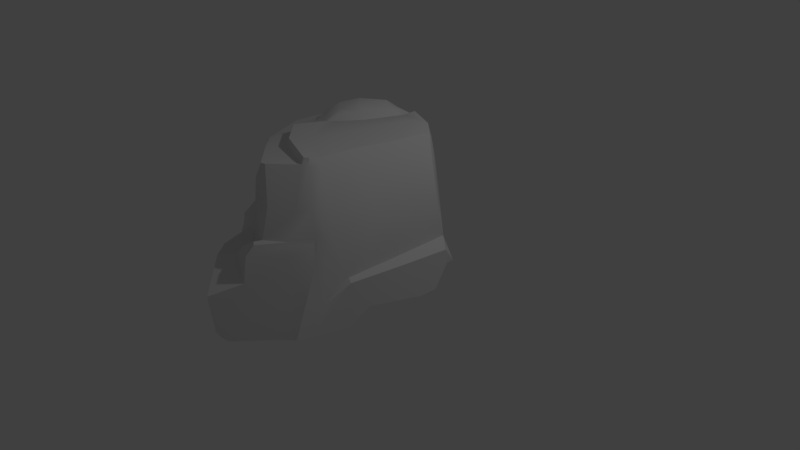 # Source: rock1.blend  (saved by Blender 2.79.0; exported with 4.5.12 LTS)
import bpy
from mathutils import Matrix  # noqa: F401  (used for matrix-valued properties, if any)

bpy.ops.wm.read_factory_settings(use_empty=True)
scene = bpy.context.scene
scene.name = 'Scene'

# ---- collections
col_collection_1 = bpy.data.collections.new('Collection 1'); scene.collection.children.link(col_collection_1)

# ---- materials (node trees are filled in below, after node groups)
mat_rocks = bpy.data.materials.new('Rocks')
mat_rocks.alpha_threshold = 0.0
mat_rocks.use_transparent_shadow = False
mat_rocks.roughness = 0.5

# ---- material node trees

# ---- world
world_world = bpy.data.worlds.new('World'); scene.world = world_world
world_world.color = (0.05088, 0.05088, 0.05088)
world_world.use_sun_shadow = False
world_world.sun_shadow_jitter_overblur = 0.0
world_world.cycles.sampling_method = 'MANUAL'

# ---- cameras
cam_camera = bpy.data.cameras.new('Camera')
cam_camera.clip_end = 100.0
cam_camera.lens = 35.0
cam_camera.sensor_width = 32.0
cam_camera.sensor_height = 18.0
cam_camera.ortho_scale = 7.314
cam_camera.dof.focus_distance = 0.0
cam_camera.dof.aperture_fstop = 128.0

# ---- lights
light_lamp = bpy.data.lights.new('Lamp', 'POINT')
light_lamp.transmission_factor = 0.0
light_lamp.cutoff_distance = 30.0
light_lamp.energy = 100.0
light_lamp.shadow_buffer_clip_start = 1.001
light_lamp.shadow_soft_size = 0.1
light_lamp.shadow_maximum_resolution = 0.006
light_lamp.use_absolute_resolution = True

# ---- meshes
me_rock_medium_3 = bpy.data.meshes.new('Rock_Medium_3')
me_rock_medium_3.from_pydata([(0.2064, 1.071, -0.7413), (0.06773, 1.081, -0.7182), (0.1095, 1.64, -0.5766), (0.2669, 1.44, -0.6505), (-0.2495, 1.374, -0.6314), (-0.2608, 1.589, -0.596), (-0.01232, 1.85, -0.5212), (0.09314, 1.718, -0.5592), (-0.5666, 1.313, -0.4925), (-0.535, 1.465, -0.478), (-0.6244, 1.863, -0.1102), (-0.06667, 1.959, -0.3848), (-0.3537, 1.959, -0.1986), (-0.07361, 2.001, 0.03514), (0.1599, 1.969, -0.2257), (-0.5329, 1.859, 0.1726), (-0.1992, 1.959, 0.2517), (-0.5426, 1.749, 0.3404), (-0.1952, 1.831, 0.5114), (0.2157, 1.944, -0.2417), (0.02207, 1.951, 0.07954), (0.09532, 1.848, 0.1363), (0.3479, 1.899, -0.2725), (-0.09447, 1.944, 0.2432), (-0.08586, 1.861, 0.3935), (-0.7291, 1.729, -0.04903), (-0.7156, 1.412, -0.26), (-0.2139, 0.4202, -0.8589), (-0.5883, 0.4029, -0.5187), (0.01746, 0.428, -0.8905), (0.1087, 0.4889, -0.8757), (-0.7686, 1.418, -0.177), (-1.157, 1.355, 0.328), (-1.023, 1.618, 0.2766), (-0.8483, 1.68, 0.07368), (-0.5548, 1.719, 0.7474), (-0.3737, 1.779, 0.8253), (-0.564, 1.701, 1.037), (-0.4555, 1.742, 1.102), (0.09382, 1.846, 1.263), (0.1302, 1.945, 1.244), (-0.3312, 1.88, 0.8311), (-0.14, 1.799, 1.374), (-0.1613, 1.889, 0.5362), (0.7399, 1.902, 1.54), (0.7314, 1.966, 1.504), (0.3507, 1.87, 1.776), (0.4411, 1.889, 1.786), (0.776, 1.963, 1.466), (0.8185, 1.946, 1.33), (0.306, 1.947, 1.098), (0.802, 1.898, 1.499), (0.877, 1.467, 1.742), (0.9852, 1.49, 1.624), (0.6245, 1.494, 1.919), (-0.04538, 1.894, 0.4308), (0.161, 1.899, 0.17), (0.407, 1.93, -0.222), (0.4236, 1.941, 0.6499), (0.501, 1.941, 0.2419), (0.6309, 1.949, -0.07566), (0.8744, 1.953, 0.9112), (0.975, 1.936, 0.4155), (1.024, 1.939, 0.07807), (1.049, 1.916, -0.007615), (0.8265, 1.943, -0.2029), (0.4757, 1.966, -0.3343), (0.4193, 1.905, -0.3544), (0.2795, 1.883, -0.4178), (0.27, 1.74, -0.4928), (0.2896, 1.664, -0.5208), (0.5286, 1.478, -0.5232), (0.8196, 1.763, -0.2696), (0.4825, 1.771, -0.4038), (0.4359, 1.767, -0.4224), (0.4505, 1.686, -0.4527), (0.5004, 1.694, -0.4273), (0.7838, 1.513, -0.3622), (0.6188, 1.488, -0.4586), (0.5166, 0.9957, -0.5735), (0.614, 0.494, -0.4855), (0.6084, 0.9644, -0.3526), (0.71, 0.4043, -0.2075), (1.023, 1.034, -0.2207), (1.254, 0.557, -0.06872), (1.374, 1.196, 0.1759), (1.39, 0.8185, 0.09185), (1.158, 1.684, 0.05841), (-0.5855, 0.101, -0.53), (-0.827, 0.06605, -0.66), (-0.867, 0.1665, -0.6717), (-0.8544, 0.969, -0.6616), (-0.6584, 1.282, -0.525), (-0.803, 1.341, -0.4703), (-1.035, 1.174, -0.5279), (-1.463, 1.051, -0.3108), (-1.425, -0.1334, -0.2884), (-1.365, 0.08083, -0.3956), (-0.8279, -0.06647, -0.6102), (-0.8708, -0.1483, -0.5603), (-0.9503, -0.1652, -0.5099), (-1.673, 0.3777, 0.03112), (-1.667, 0.5444, 0.0128), (-1.767, 0.3152, 0.1778), (-1.653, -0.1895, 0.07046), (-1.783, 0.1091, 0.2117), (-1.642, -0.2265, 0.1936), (-1.67, -0.199, 0.3422), (-1.8, 0.06133, 0.4726), (-1.824, 0.154, 0.3362), (-1.806, 0.313, 0.318), (-1.766, 0.3231, 0.5063), (-1.699, 0.1345, 0.7475), (-1.717, 0.2208, 0.7303), (-1.473, 0.2934, 0.8845), (-1.463, 0.4035, 0.7534), (-1.396, 0.4211, 0.5944), (-1.657, 0.3934, 0.3646), (-1.639, 0.5675, 0.3589), (-1.604, 1.151, 0.3328), (-1.639, 1.083, -0.0464), (-1.594, 1.274, 0.2185), (-0.8679, 1.393, -0.3075), (-1.51, 1.317, 0.2215), (-1.304, 1.077, 0.5408), (-1.368, 0.5711, 0.5848), (-1.263, 1.104, 0.6474), (-1.132, 1.162, 0.7732), (-0.4151, 1.302, 1.354), (-0.1558, 1.4, 1.528), (0.2832, 1.706, 1.803), (0.5144, 1.108, 1.987), (0.6341, 1.156, 2.015), (0.8491, 1.154, 1.855), (1.04, 1.196, 1.621), (1.032, 1.433, 1.573), (0.8516, 1.872, 1.379), (0.9396, 1.838, 0.9432), (1.069, 1.761, 0.3813), (1.225, 1.229, 0.979), (1.131, 1.252, 1.495), (1.119, 1.11, 1.565), (1.557, 0.7466, 0.2221), (1.596, 0.6022, 0.1403), (1.4, 0.5844, 0.03968), (1.281, 0.6362, 1.153), (1.202, 0.6773, 1.118), (1.181, 0.6618, 1.323), (1.232, 0.6208, 1.337), (1.396, 0.6773, 0.7522), (1.278, 0.7315, 0.6752), (1.106, 0.4562, 1.636), (1.138, 0.4326, 1.59), (1.099, 0.9304, 1.692), (0.8635, 1.12, 1.878), (1.057, 1.133, 1.671), (1.083, 0.0552, 1.765), (1.208, 0.05698, 1.354), (1.289, 0.2674, 1.123), (1.499, 0.2543, 0.5491), (1.543, 0.2829, 0.3598), (1.569, 0.5784, 0.2043), (-1.216, 0.362, 1.066), (-1.033, 0.4165, 1.201), (-0.7939, 0.5633, 1.262), (-1.135, 0.4699, 0.9862), (-1.355, 0.4987, 0.7254), (-1.332, 0.6084, 0.629), (-1.052, 0.5248, 0.9294), (-0.7637, 0.6117, 1.208), (-1.35, 0.4241, 0.8323), (-1.308, 0.4977, 0.7529), (-1.384, 0.3165, 0.9464), (-1.277, 0.5653, 0.6846), (-1.511, 0.01761, 0.8885), (-1.362, 0.1168, 0.9578), (-1.213, 0.2044, 1.086), (-1.051, 0.3013, 1.225), (-0.7604, 0.5346, 1.303), (-0.9988, 0.5632, 0.8813), (-0.6893, 0.6839, 1.129), (-0.6381, 0.6218, 1.346), (-0.4073, 0.6979, 1.355), (-0.2818, 1.029, 1.479), (-0.9759, 0.2713, 1.452), (-0.7909, 0.3947, 1.578), (-0.7877, 0.3268, 1.6), (0.06944, 0.3998, 2.365), (-0.2596, 0.7494, 1.938), (-0.09718, 0.7233, 1.642), (-0.3226, 0.6844, 1.485), (-0.276, 0.9514, 1.488), (-0.08355, 1.131, 1.601), (-0.1616, 0.9974, 1.559), (0.22, 0.8521, 1.823), (-0.04452, 0.814, 2.124), (0.1404, 0.8262, 1.947), (0.0726, 0.85, 2.234), (0.2294, 0.8709, 2.106), (0.3238, 0.9883, 2.073), (0.5789, 1.146, 2.092), (0.4078, 0.9159, 2.189), (0.5984, 1.025, 2.211), (0.6208, 1.127, 2.116), (-1.364, 0.05164, 1.101), (-1.518, -0.2942, 0.4624), (-1.211, -0.3015, 0.9756), (-1.491, -0.3012, 0.3639), (-1.077, -0.2992, 0.1184), (-0.8582, -0.244, -0.2381), (-0.845, -0.2232, -0.4053), (-1.268, -0.1954, 1.031), (-1.182, -0.05228, 1.263), (-1.058, -0.03095, 1.385), (-0.9055, 0.03992, 1.484), (0.3761, 0.593, 2.586), (-0.01254, 0.06925, 2.254), (0.1352, 0.1089, 2.353), (0.1331, 0.1803, 2.388), (0.4441, 0.1771, 2.565), (0.6216, 0.7308, 2.275), (0.8861, 1.013, 1.889), (0.9892, 0.77, 1.88), (1.078, 0.527, 1.822), (0.4711, 0.1109, 2.522), (0.5512, 0.07049, 2.479), (0.938, 0.08064, 2.045), (1.03, 0.06644, 1.942), (-0.15, 0.27, -0.6956), (-0.1511, 0.332, -0.7763), (-0.419, 0.2663, -0.7002), (0.8656, 0.03956, 1.047), (1.054, 0.06267, 0.6059), (1.308, 0.1913, 0.7367), (0.665, -0.1031, 0.4738), (0.8369, -0.07532, 0.2778), (1.141, 0.06088, 0.365), (1.258, 0.1296, 0.2412), (1.451, 0.2312, 0.2657), (1.317, 0.1562, 0.4557), (1.103, 0.4564, 0.02981), (1.022, 0.315, 0.2338), (0.5486, -0.0237, 1.114), (0.6997, 0.0533, 0.1811), (0.5093, 0.01775, 0.4062), (0.4302, 0.05308, 1.083), (0.5415, 0.02971, 1.549), (0.09217, 0.02725, 1.368), (-0.1955, -0.1047, 1.35), (-0.006087, 0.005634, 1.228), (-0.7051, -0.2411, 1.351), (-0.7352, -0.3132, 1.276), (-0.3546, -0.2193, 1.257), (-0.9276, -0.03868, 1.44), (-0.3432, -0.2174, 0.9934), (-0.129, -0.07926, 1.108), (-0.6182, -0.2881, 0.6935), (-1.005, -0.3156, 1.159), (-0.4374, -0.02872, 0.6294), (-0.7206, -0.06324, 0.2844), (-0.5666, -0.01668, -0.03519), (-0.199, 0.04166, 0.2355), (0.3221, 0.1864, -0.1228)], [], [(0, 1, 2, 3), (1, 4, 5, 2), (2, 5, 6, 7), (4, 8, 9, 5), (9, 10, 6, 5), (11, 12, 13, 14), (10, 12, 11, 6), (10, 15, 16, 12), (12, 16, 13), (15, 17, 18, 16), (19, 20, 21, 22), (20, 13, 16, 23), (18, 24, 23, 16), (17, 15, 10, 25), (25, 10, 9, 26), (27, 28, 8, 4), (29, 27, 4, 1), (30, 29, 1, 0), (26, 9, 8), (31, 32, 33, 34), (34, 35, 17, 25), (36, 35, 37, 38), (18, 17, 35, 36), (33, 37, 35, 34), (26, 31, 34, 25), (36, 39, 40, 41), (39, 36, 38, 42), (18, 36, 41, 43), (40, 39, 44, 45), (42, 46, 44, 39), (46, 47, 44), (48, 49, 50, 45), (45, 44, 51, 48), (51, 44, 52, 53), (52, 44, 47, 54), (50, 40, 45), (41, 40, 50, 43), (24, 18, 43, 55), (55, 56, 21, 24), (56, 57, 22, 21), (21, 20, 23, 24), (14, 13, 20, 19), (50, 58, 55, 43), (58, 59, 56, 55), (59, 60, 57, 56), (58, 50, 49, 61), (58, 61, 62, 59), (62, 63, 60, 59), (63, 64, 65, 60), (65, 66, 57, 60), (66, 67, 22, 57), (67, 68, 19, 22), (14, 19, 68), (14, 68, 6, 11), (68, 69, 7, 6), (2, 7, 69, 70), (70, 71, 3, 2), (65, 72, 73, 66), (67, 66, 73, 74), (68, 67, 74, 69), (70, 69, 74, 75), (75, 74, 73, 76), (76, 73, 72, 77), (77, 78, 76), (78, 71, 75, 76), (71, 70, 75), (71, 79, 0, 3), (30, 0, 79, 80), (79, 71, 78, 81), (81, 82, 80, 79), (81, 78, 77, 83), (82, 81, 83, 84), (83, 85, 86, 84), (64, 87, 72, 65), (87, 85, 83, 77), (87, 77, 72), (88, 89, 90, 28), (90, 91, 92, 28), (28, 92, 8), (8, 92, 93, 26), (93, 92, 91, 94), (94, 91, 90, 95), (90, 89, 96, 97), (98, 99, 100), (97, 95, 90), (97, 101, 102), (101, 97, 96, 103), (96, 104, 105, 103), (104, 106, 107, 105), (107, 108, 109, 105), (109, 110, 103, 105), (110, 109, 108, 111), (111, 101, 103, 110), (108, 112, 113, 111), (111, 113, 114, 115), (111, 115, 116, 117), (117, 101, 111), (118, 119, 120, 102), (119, 121, 120), (121, 122, 95, 120), (122, 93, 94, 95), (121, 123, 122), (93, 122, 31, 26), (119, 124, 123, 121), (122, 123, 32, 31), (124, 32, 123), (125, 124, 119, 118), (124, 126, 33, 32), (126, 127, 37, 33), (127, 128, 38, 37), (128, 129, 42, 38), (129, 130, 46, 42), (130, 54, 47, 46), (130, 131, 132, 54), (132, 133, 52, 54), (133, 134, 53, 52), (135, 136, 51, 53), (136, 49, 48, 51), (61, 49, 136, 137), (137, 138, 62, 61), (62, 138, 87, 63), (87, 64, 63), (85, 138, 137, 139), (87, 138, 85), (140, 137, 136, 135), (134, 141, 135, 53), (141, 140, 135), (86, 142, 143, 144), (84, 86, 144), (145, 146, 147, 148), (149, 150, 146, 145), (139, 137, 140), (147, 146, 140, 141), (142, 86, 150, 149), (146, 150, 139, 140), (85, 139, 150, 86), (148, 147, 151, 152), (151, 147, 141, 153), (134, 133, 154, 155), (153, 141, 134, 155), (151, 156, 152), (156, 157, 148, 152), (157, 158, 145, 148), (158, 159, 149, 145), (159, 160, 142, 149), (160, 161, 142), (162, 163, 164, 165), (115, 166, 116), (167, 126, 124, 125), (166, 167, 125, 116), (116, 125, 118, 117), (117, 118, 102, 101), (95, 97, 102, 120), (168, 165, 164, 169), (166, 115, 170, 171), (114, 172, 170, 115), (171, 173, 167, 166), (173, 127, 126, 167), (112, 174, 114, 113), (174, 175, 172, 114), (176, 177, 163, 162), (177, 178, 164, 163), (168, 179, 173, 171), (169, 180, 179, 168), (175, 176, 162, 172), (171, 170, 165, 168), (172, 162, 165, 170), (180, 128, 127, 179), (179, 127, 173), (169, 181, 182, 180), (181, 169, 164, 178), (182, 183, 128, 180), (177, 184, 185, 178), (185, 186, 187, 188), (188, 189, 190), (190, 191, 183, 182), (181, 188, 190, 182), (183, 192, 129, 128), (192, 131, 130, 129), (189, 193, 191, 190), (193, 192, 183, 191), (189, 194, 192, 193), (188, 195, 196, 189), (196, 195, 197, 198), (196, 199, 131, 194), (199, 200, 132, 131), (198, 201, 199, 196), (194, 189, 196), (192, 194, 131), (201, 202, 200, 199), (202, 203, 200), (174, 204, 176, 175), (204, 184, 177, 176), (174, 112, 108, 107), (174, 107, 205, 206), (106, 207, 205, 107), (207, 104, 96, 208), (209, 100, 99, 210), (98, 89, 88), (210, 99, 98, 88), (206, 211, 174), (211, 212, 204, 174), (212, 213, 184, 204), (213, 214, 184), (197, 195, 187, 215), (178, 185, 188, 181), (188, 187, 195), (185, 184, 214, 186), (214, 216, 187, 186), (216, 217, 218, 187), (218, 219, 215, 187), (215, 220, 198, 197), (201, 220, 202), (220, 201, 198), (203, 154, 133), (200, 203, 133, 132), (202, 221, 154, 203), (221, 153, 155, 154), (220, 222, 221, 202), (222, 223, 153, 221), (219, 224, 225, 220), (225, 226, 222, 220), (226, 227, 223, 222), (151, 153, 223), (223, 227, 156, 151), (82, 228, 30, 80), (30, 228, 229, 29), (229, 230, 27, 29), (228, 88, 230, 229), (158, 231, 232, 233), (234, 235, 236, 232), (236, 237, 238, 239), (161, 240, 144, 143), (142, 161, 143), (240, 161, 238, 237), (236, 241, 240, 237), (239, 238, 160, 159), (233, 159, 158), (233, 239, 159), (238, 161, 160), (232, 231, 242, 234), (232, 236, 239, 233), (240, 82, 84, 144), (241, 243, 82, 240), (243, 241, 236, 235), (243, 235, 234, 244), (244, 234, 242, 245), (157, 242, 231, 158), (156, 246, 242, 157), (246, 247, 245, 242), (226, 246, 156, 227), (225, 216, 246, 226), (225, 224, 217, 216), (247, 246, 216, 214), (217, 224, 219, 218), (220, 215, 219), (247, 214, 248, 249), (249, 244, 245, 247), (248, 250, 251, 252), (250, 248, 214, 253), (252, 254, 255, 249), (248, 252, 249), (254, 252, 251, 256), (256, 206, 205, 208), (205, 207, 208), (106, 104, 207), (206, 257, 213, 212), (206, 212, 211), (253, 213, 257, 250), (213, 253, 214), (250, 257, 251), (251, 257, 206, 256), (255, 254, 256, 258), (258, 256, 208, 259), (259, 208, 209, 260), (208, 96, 100, 209), (89, 98, 100, 96), (88, 260, 209, 210), (260, 261, 258, 259), (261, 244, 255, 258), (249, 255, 244), (228, 262, 260, 88), (260, 262, 261), (262, 243, 244, 261), (228, 82, 243, 262), (88, 28, 230), (230, 28, 27)])
me_rock_medium_3.polygons.foreach_set('use_smooth', [True] * 287)
_k = set([(0, 3), (0, 30), (4, 27), (5, 6), (6, 11), (6, 68), (8, 26), (8, 28), (8, 92), (10, 12), (10, 15), (10, 25), (11, 12), (16, 18), (17, 25), (18, 24), (18, 36), (19, 22), (21, 22), (21, 24), (22, 67), (25, 34), (26, 31), (27, 29), (27, 230), (28, 88), (29, 30), (29, 229), (30, 80), (31, 32), (32, 33), (32, 123), (32, 124), (33, 34), (33, 37), (36, 39), (36, 41), (37, 38), (38, 42), (39, 44), (40, 41), (40, 45), (41, 43), (42, 46), (43, 55), (44, 45), (44, 47), (45, 48), (46, 47), (46, 130), (47, 54), (48, 49), (48, 51), (49, 61), (54, 132), (57, 66), (61, 62), (62, 63), (63, 64), (64, 65), (64, 87), (65, 66), (66, 67), (67, 68), (71, 78), (71, 79), (77, 78), (78, 81), (79, 80), (80, 82), (81, 82), (82, 84), (83, 84), (84, 144), (85, 86), (85, 87), (86, 142), (86, 150), (88, 98), (88, 230), (88, 260), (89, 90), (89, 98), (90, 91), (91, 92), (91, 94), (92, 93), (93, 94), (94, 95), (95, 120), (96, 97), (96, 100), (96, 104), (98, 99), (99, 100), (99, 210), (101, 102), (101, 103), (101, 117), (102, 120), (103, 110), (104, 105), (104, 106), (106, 107), (107, 108), (107, 205), (108, 109), (108, 112), (109, 110), (110, 111), (111, 113), (112, 113), (112, 174), (113, 114), (114, 172), (115, 116), (115, 166), (116, 117), (116, 125), (116, 166), (117, 118), (118, 119), (119, 121), (119, 124), (120, 121), (121, 123), (131, 132), (131, 194), (132, 133), (132, 200), (133, 203), (142, 143), (142, 149), (143, 144), (143, 161), (145, 148), (145, 149), (146, 147), (146, 150), (147, 148), (147, 151), (148, 152), (153, 223), (156, 157), (156, 227), (157, 158), (158, 159), (159, 160), (160, 161), (160, 238), (161, 240), (162, 163), (162, 172), (163, 164), (166, 167), (167, 173), (173, 179), (174, 175), (174, 204), (175, 176), (176, 177), (177, 178), (179, 180), (180, 182), (181, 188), (182, 190), (184, 185), (184, 204), (185, 188), (188, 195), (189, 190), (189, 194), (195, 197), (196, 198), (196, 199), (197, 198), (197, 215), (198, 201), (198, 220), (199, 200), (200, 203), (201, 202), (202, 203), (202, 220), (205, 206), (205, 207), (206, 257), (208, 209), (208, 256), (208, 259), (209, 210), (214, 216), (214, 247), (215, 219), (215, 220), (216, 217), (216, 225), (219, 224), (223, 227), (224, 225), (225, 226), (226, 227), (234, 235), (234, 242), (235, 236), (235, 243), (236, 237), (236, 241), (237, 238), (237, 240), (240, 241), (241, 243), (244, 245), (244, 255), (247, 249), (248, 249), (248, 252), (250, 251), (251, 252), (251, 257), (254, 255), (254, 256), (255, 258), (258, 259)])
me_rock_medium_3.attributes.new('sharp_edge', 'BOOLEAN', 'EDGE').data.foreach_set('value', [ (min(e.vertices), max(e.vertices)) in _k for e in me_rock_medium_3.edges])
_uv = me_rock_medium_3.uv_layers.new(name='UVMap')
_uv.uv.foreach_set('vector', [0.05045, 4.501, -0.0551, 4.583, -0.352, 4.192, -0.135, 4.223, -0.0551, 4.583, -0.4561, 4.581, -0.5683, 4.443, -0.352, 4.192, -0.352, 4.192, -0.5683, 4.443, -0.5411, 4.142, -0.4059, 4.155, -0.4561, 4.581, -0.719, 4.773, -0.7674, 4.638, -0.5683, 4.443, -0.7674, 4.638, -1.119, 4.31, -0.5411, 4.142, -0.5683, 4.443, -0.6666, 4.069, -0.9319, 4.149, -0.932, 3.853, -0.6375, 3.853, -1.119, 4.31, -0.9319, 4.149, -0.6666, 4.069, -0.5411, 4.142, -1.119, 4.31, -1.268, 4.106, -1.142, 3.821, -0.9319, 4.149, -0.9319, 4.149, -1.142, 3.821, -0.932, 3.853, -1.268, 4.106, -1.426, 4.042, -1.339, 3.675, -1.142, 3.821, -0.5922, 3.826, -0.9081, 3.764, -0.9017, 3.653, -0.4876, 3.759, -0.9081, 3.764, -0.932, 3.853, -1.142, 3.821, -1.081, 3.755, -1.339, 3.675, -1.187, 3.646, -1.081, 3.755, -1.142, 3.821, -1.426, 4.042, -1.268, 4.106, -1.119, 4.31, -1.23, 4.405, -1.23, 4.405, -1.119, 4.31, -0.7674, 4.638, -1.047, 4.714, 0.1428, 5.211, -0.2671, 5.476, -0.719, 4.773, -0.4561, 4.581, 0.3133, 5.058, 0.1428, 5.211, -0.4561, 4.581, -0.0551, 4.583, 0.3413, 4.955, 0.3133, 5.058, -0.0551, 4.583, 0.05045, 4.501, -1.047, 4.714, -0.7674, 4.638, -0.719, 4.773, -1.151, 4.702, -1.76, 4.701, -1.629, 4.461, -1.383, 4.432, -1.383, 4.432, -1.731, 3.824, -1.426, 4.042, -1.23, 4.405, -1.683, 3.632, -1.731, 3.824, -1.953, 3.667, -1.932, 3.543, -1.339, 3.675, -1.426, 4.042, -1.731, 3.824, -1.683, 3.632, -1.629, 4.461, -1.953, 3.667, -1.731, 3.824, -1.383, 4.432, -1.047, 4.714, -1.151, 4.702, -1.383, 4.432, -1.23, 4.405, -1.683, 3.632, -1.732, 3.031, -1.633, 3.011, -1.613, 3.555, -1.732, 3.031, -1.683, 3.632, -1.932, 3.543, -1.946, 3.148, -1.339, 3.675, -1.683, 3.632, -1.613, 3.555, -1.325, 3.609, -1.633, 3.011, -1.732, 3.031, -1.559, 2.408, -1.498, 2.438, -1.946, 3.148, -1.953, 2.564, -1.559, 2.408, -1.732, 3.031, -1.953, 2.564, -1.91, 2.491, -1.559, 2.408, -1.443, 2.427, -1.314, 2.469, -1.43, 2.963, -1.498, 2.438, -6.226, -0.4352, -6.158, -0.439, -6.162, -0.3745, -6.231, -0.3829, -6.162, -0.3745, -6.158, -0.439, -5.707, -0.4029, -5.761, -0.2711, -5.707, -0.4029, -6.158, -0.439, -6.103, -0.7596, -5.693, -0.6706, -1.43, 2.963, -1.633, 3.011, -1.498, 2.438, -1.613, 3.555, -1.633, 3.011, -1.43, 2.963, -1.325, 3.609, -1.187, 3.646, -1.339, 3.675, -1.325, 3.609, -1.186, 3.588, -1.186, 3.588, -0.8822, 3.583, -0.9017, 3.653, -1.187, 3.646, -0.8822, 3.583, -0.4851, 3.687, -0.4876, 3.759, -0.9017, 3.653, -0.9017, 3.653, -0.9081, 3.764, -1.081, 3.755, -1.187, 3.646, -0.6375, 3.853, -0.932, 3.853, -0.9081, 3.764, -0.5922, 3.826, -1.43, 2.963, -1.048, 3.136, -1.186, 3.588, -1.325, 3.609, -1.048, 3.136, -0.7191, 3.324, -0.8822, 3.583, -1.186, 3.588, -0.7191, 3.324, -0.4377, 3.458, -0.4851, 3.687, -0.8822, 3.583, -1.048, 3.136, -1.43, 2.963, -1.314, 2.469, -0.9547, 2.669, -1.048, 3.136, -0.9547, 2.669, -0.5228, 2.926, -0.7191, 3.324, -0.5228, 2.926, -0.2399, 3.143, -0.4377, 3.458, -0.7191, 3.324, -0.2399, 3.143, -0.1579, 3.204, -0.233, 3.449, -0.4377, 3.458, -0.233, 3.449, -0.3797, 3.705, -0.4851, 3.687, -0.4377, 3.458, -0.3797, 3.705, -0.3836, 3.771, -0.4876, 3.759, -0.4851, 3.687, -0.3836, 3.771, -0.4303, 3.898, -0.5922, 3.826, -0.4876, 3.759, -0.6375, 3.853, -0.5922, 3.826, -0.4303, 3.898, -0.6375, 3.853, -0.4303, 3.898, -0.5411, 4.142, -0.6666, 4.069, -0.4303, 3.898, -0.3323, 4.005, -0.4059, 4.155, -0.5411, 4.142, -0.352, 4.192, -0.4059, 4.155, -0.3323, 4.005, -0.2705, 4.042, -0.2705, 4.042, -0.01555, 3.983, -0.135, 4.223, -0.352, 4.192, -0.233, 3.449, -0.09124, 3.553, -0.2471, 3.823, -0.3797, 3.705, -0.3836, 3.771, -0.3797, 3.705, -0.2471, 3.823, -0.271, 3.861, -0.4303, 3.898, -0.3836, 3.771, -0.271, 3.861, -0.3323, 4.005, -0.2705, 4.042, -0.3323, 4.005, -0.271, 3.861, -0.204, 3.902, -0.204, 3.902, -0.271, 3.861, -0.2471, 3.823, -0.1838, 3.856, -0.1838, 3.856, -0.2471, 3.823, -0.09124, 3.553, 0.08445, 3.721, 0.08445, 3.721, 0.02492, 3.889, -0.1838, 3.856, 0.02492, 3.889, -0.01555, 3.983, -0.204, 3.902, -0.1838, 3.856, -0.01555, 3.983, -0.2705, 4.042, -0.204, 3.902, -0.01555, 3.983, 0.3028, 4.274, 0.05045, 4.501, -0.135, 4.223, 0.3413, 4.955, 0.05045, 4.501, 0.3028, 4.274, 0.7295, 4.448, 0.3028, 4.274, -0.01555, 3.983, 0.02492, 3.889, 0.4472, 4.101, 0.4472, 4.101, 0.9498, 4.252, 0.7295, 4.448, 0.3028, 4.274, 0.4472, 4.101, 0.02492, 3.889, 0.08445, 3.721, 0.5708, 3.708, 0.9498, 4.252, 0.4472, 4.101, 0.5708, 3.708, 1.072, 3.699, 0.5708, 3.708, 0.6339, 3.193, 0.9379, 3.407, 1.072, 3.699, -0.1579, 3.204, 0.1104, 3.181, -0.09124, 3.553, -0.233, 3.449, 0.1104, 3.181, 0.6339, 3.193, 0.5708, 3.708, 0.08445, 3.721, 0.1104, 3.181, 0.08445, 3.721, -0.09124, 3.553, -0.1421, 5.73, -0.3495, 5.867, -0.4229, 5.805, -0.2671, 5.476, -0.4229, 5.805, -0.7777, 5.192, -0.7746, 4.844, -0.2671, 5.476, -0.2671, 5.476, -0.7746, 4.844, -0.719, 4.773, 6.945, -8.382, 7.035, -8.356, 7.091, -8.218, 6.897, -8.121, -0.927, 4.855, -0.7746, 4.844, -0.7777, 5.192, -1.033, 5.111, -1.033, 5.111, -0.7777, 5.192, -0.4229, 5.805, -1.378, 5.427, -0.4229, 5.805, -0.3495, 5.867, -0.7737, 6.366, -0.8125, 6.144, -0.2899, 5.977, -0.2927, 6.071, -0.3545, 6.132, -0.8125, 6.144, -1.378, 5.427, -0.4229, 5.805, -5.916, -4.267, -5.906, -3.718, -6.049, -3.653, -5.906, -3.718, -5.916, -4.267, -5.676, -4.284, -5.765, -3.645, -5.676, -4.284, -5.414, -3.971, -5.587, -3.708, -5.765, -3.645, -5.414, -3.971, -5.304, -3.886, -5.268, -3.745, -5.587, -3.708, -5.268, -3.745, -5.459, -3.538, -5.575, -3.594, -5.587, -3.708, -5.575, -3.594, -5.689, -3.55, -5.765, -3.645, -5.587, -3.708, -5.689, -3.55, -5.575, -3.594, -5.459, -3.538, -5.636, -3.393, -5.636, -3.393, -5.906, -3.718, -5.765, -3.645, -5.689, -3.55, -5.459, -3.538, -5.388, -3.304, -5.458, -3.284, -5.636, -3.393, -5.636, -3.393, -5.458, -3.284, -5.424, -3.053, -5.581, -3.063, -5.636, -3.393, -5.581, -3.063, -5.716, -3.1, -5.788, -3.423, -5.788, -3.423, -5.906, -3.718, -5.636, -3.393, -5.927, -3.349, -6.391, -3.13, -6.506, -3.45, -6.049, -3.653, -6.391, -3.13, -6.538, -3.148, -6.506, -3.45, 7.269, -7.285, 7.03, -8.065, 7.554, -7.736, 7.517, -7.45, 7.03, -8.065, 7.091, -8.218, 7.34, -8.13, 7.554, -7.736, 7.269, -7.285, 7.196, -7.331, 7.03, -8.065, 7.091, -8.218, 7.03, -8.065, 6.884, -8.031, 6.897, -8.121, -6.391, -3.13, -6.238, -2.824, -6.572, -3.072, -6.538, -3.148, 7.03, -8.065, 7.196, -7.331, 6.884, -7.452, 6.884, -8.031, -6.238, -2.824, -6.578, -2.742, -6.572, -3.072, -5.819, -3.031, -6.238, -2.824, -6.391, -3.13, -5.927, -3.349, -6.238, -2.824, -6.202, -2.724, -6.796, -2.576, -6.578, -2.742, -6.202, -2.724, -6.181, -2.551, -6.417, -1.844, -6.796, -2.576, -6.181, -2.551, -5.942, -1.73, -6.407, -1.724, -6.417, -1.844, -5.942, -1.73, -5.909, -1.438, -6.289, -1.362, -6.407, -1.724, -5.909, -1.438, -5.972, -0.9212, -6.106, -0.8359, -6.289, -1.362, -5.972, -0.9212, -5.693, -0.6706, -6.103, -0.7596, -6.106, -0.8359, -5.972, -0.9212, -5.349, -0.8389, -5.352, -0.6987, -5.693, -0.6706, -5.352, -0.6987, -5.402, -0.4408, -5.707, -0.4029, -5.693, -0.6706, -5.402, -0.4408, -5.518, -0.1716, -5.761, -0.2711, -5.707, -0.4029, -5.732, -0.1989, -6.186, -0.2606, -6.162, -0.3745, -5.761, -0.2711, -6.186, -0.2606, -6.272, -0.2622, -6.231, -0.3829, -6.162, -0.3745, -6.456, 0.07106, -6.272, -0.2622, -6.186, -0.2606, -6.339, 0.109, -6.339, 0.109, -6.501, 0.6076, -6.639, 0.489, -6.456, 0.07106, -6.639, 0.489, -6.501, 0.6076, -6.565, 0.9115, -6.781, 0.763, -6.565, 0.9115, -6.796, 0.8448, -6.781, 0.763, -6.091, 1.06, -6.501, 0.6076, -6.339, 0.109, -5.797, 0.3824, -6.565, 0.9115, -6.501, 0.6076, -6.091, 1.06, -5.609, -0.05123, -6.339, 0.109, -6.186, -0.2606, -5.732, -0.1989, -5.518, -0.1716, -5.467, -0.06569, -5.732, -0.1989, -5.761, -0.2711, -5.467, -0.06569, -5.609, -0.05123, -5.732, -0.1989, 0.9379, 3.407, 1.086, 3.27, 1.217, 3.355, 1.123, 3.534, 1.072, 3.699, 0.9379, 3.407, 1.123, 3.534, -5.211, 0.4991, -5.292, 0.4747, -5.194, 0.3122, -5.14, 0.3426, -5.378, 0.8433, -5.513, 0.8223, -5.292, 0.4747, -5.211, 0.4991, -5.797, 0.3824, -6.339, 0.109, -5.609, -0.05123, -5.194, 0.3122, -5.292, 0.4747, -5.609, -0.05123, -5.467, -0.06569, -5.613, 1.294, -5.816, 1.275, -5.513, 0.8223, -5.378, 0.8433, -5.292, 0.4747, -5.513, 0.8223, -5.797, 0.3824, -5.609, -0.05123, -6.091, 1.06, -5.797, 0.3824, -5.513, 0.8223, -5.816, 1.275, -5.14, 0.3426, -5.194, 0.3122, -4.907, 0.1074, -4.903, 0.1632, -4.907, 0.1074, -5.194, 0.3122, -5.467, -0.06569, -5.276, -0.1087, -5.518, -0.1716, -5.402, -0.4408, -5.362, -0.4328, -5.446, -0.178, -5.276, -0.1087, -5.467, -0.06569, -5.518, -0.1716, -5.446, -0.178, -4.907, 0.1074, -4.528, 0.1364, -4.903, 0.1632, -4.528, 0.1364, -4.659, 0.4945, -5.14, 0.3426, -4.903, 0.1632, -4.659, 0.4945, -4.91, 0.641, -5.211, 0.4991, -5.14, 0.3426, -4.91, 0.641, -5.09, 1.168, -5.378, 0.8433, -5.211, 0.4991, -5.09, 1.168, -5.177, 1.323, -5.613, 1.294, -5.378, 0.8433, -5.177, 1.323, -5.477, 1.364, -5.613, 1.294, -5.365, -2.779, -5.319, -2.579, -5.385, -2.328, -5.489, -2.715, -5.581, -3.063, -5.676, -2.973, -5.716, -3.1, -5.821, -2.968, -6.202, -2.724, -6.238, -2.824, -5.819, -3.031, -5.676, -2.973, -5.821, -2.968, -5.819, -3.031, -5.716, -3.1, -5.716, -3.1, -5.819, -3.031, -5.927, -3.349, -5.788, -3.423, -5.788, -3.423, -5.927, -3.349, -6.049, -3.653, -5.906, -3.718, -6.63, -3.708, -5.916, -4.267, -6.049, -3.653, -6.506, -3.45, -5.571, -2.657, -5.489, -2.715, -5.385, -2.328, -5.455, -2.307, -5.676, -2.973, -5.581, -3.063, -5.555, -2.946, -5.662, -2.926, -5.424, -3.053, -5.408, -2.96, -5.555, -2.946, -5.581, -3.063, -5.662, -2.926, -5.755, -2.912, -5.821, -2.968, -5.676, -2.973, -5.755, -2.912, -6.181, -2.551, -6.202, -2.724, -5.821, -2.968, -5.388, -3.304, -5.196, -3.19, -5.424, -3.053, -5.458, -3.284, -5.196, -3.19, -5.236, -3.019, -5.408, -2.96, -5.424, -3.053, -5.233, -2.831, -5.219, -2.623, -5.319, -2.579, -5.365, -2.779, -5.219, -2.623, -5.34, -2.295, -5.385, -2.328, -5.319, -2.579, -5.571, -2.657, -5.633, -2.623, -5.755, -2.912, -5.662, -2.926, -5.455, -2.307, -5.568, -2.257, -5.633, -2.623, -5.571, -2.657, -5.236, -3.019, -5.233, -2.831, -5.365, -2.779, -5.408, -2.96, -5.662, -2.926, -5.555, -2.946, -5.489, -2.715, -5.571, -2.657, -5.408, -2.96, -5.365, -2.779, -5.489, -2.715, -5.555, -2.946, -5.568, -2.257, -5.942, -1.73, -6.181, -2.551, -5.633, -2.623, -5.633, -2.623, -6.181, -2.551, -5.755, -2.912, -5.455, -2.307, -5.372, -2.156, -5.447, -1.947, -5.568, -2.257, -5.372, -2.156, -5.455, -2.307, -5.385, -2.328, -5.34, -2.295, -5.447, -1.947, -5.654, -1.678, -5.942, -1.73, -5.568, -2.257, -5.219, -2.623, -5.053, -2.485, -5.058, -2.262, -5.34, -2.295, 4.999, -3.578, 4.937, -3.595, 5.025, -4.63, 5.342, -4.145, -5.025, -1.614, -5.32, -1.583, -5.377, -1.827, -5.377, -1.827, -5.586, -1.698, -5.654, -1.678, -5.447, -1.947, -5.372, -2.156, -5.025, -1.614, -5.377, -1.827, -5.447, -1.947, -5.654, -1.678, -5.654, -1.445, -5.909, -1.438, -5.942, -1.73, -5.654, -1.445, -5.349, -0.8389, -5.972, -0.9212, -5.909, -1.438, -5.32, -1.583, -5.577, -1.568, -5.586, -1.698, -5.377, -1.827, -5.577, -1.568, -5.654, -1.445, -5.654, -1.678, -5.586, -1.698, -5.32, -1.583, -5.289, -1.239, -5.654, -1.445, -5.577, -1.568, -5.025, -1.614, -4.959, -1.361, -5.155, -1.255, -5.32, -1.583, -5.155, -1.255, -4.959, -1.361, -4.915, -1.239, -5.048, -1.111, -5.155, -1.255, -5.178, -0.9995, -5.349, -0.8389, -5.289, -1.239, -5.178, -0.9995, -5.284, -0.7571, -5.352, -0.6987, -5.349, -0.8389, -5.048, -1.111, -5.054, -0.9198, -5.178, -0.9995, -5.155, -1.255, -5.289, -1.239, -5.32, -1.583, -5.155, -1.255, -5.654, -1.445, -5.289, -1.239, -5.349, -0.8389, -5.054, -0.9198, -5.132, -0.7479, -5.284, -0.7571, -5.178, -0.9995, -5.132, -0.7479, -5.259, -0.7258, -5.284, -0.7571, -5.196, -3.19, -5.111, -2.98, -5.233, -2.831, -5.236, -3.019, -5.111, -2.98, -5.053, -2.485, -5.219, -2.623, -5.233, -2.831, -5.196, -3.19, -5.388, -3.304, -5.459, -3.538, -5.268, -3.745, -5.196, -3.19, -5.268, -3.745, -5.091, -3.66, -4.787, -3.169, -5.304, -3.886, -5.086, -3.761, -5.091, -3.66, -5.268, -3.745, -4.963, 9.324, -5.279, 9.294, -5.437, 8.946, -4.928, 8.888, -5.104, 8.554, -5.357, 8.483, -5.349, 8.391, -5.218, 8.464, -0.2899, 5.977, -0.3495, 5.867, -0.1421, 5.73, -5.218, 8.464, -5.349, 8.391, -5.364, 8.298, -5.172, 8.091, -4.787, -3.169, -4.893, -3.108, -5.196, -3.19, -4.893, -3.108, -4.923, -2.851, -5.111, -2.98, -5.196, -3.19, -4.923, -2.851, -4.865, -2.711, -5.053, -2.485, -5.111, -2.98, -4.865, -2.711, -4.829, -2.539, -5.053, -2.485, 5.439, -4.546, 5.405, -4.401, 5.025, -4.63, 5.207, -4.967, -5.34, -2.295, -5.058, -2.262, -5.025, -1.614, -5.372, -2.156, 5.342, -4.145, 5.025, -4.63, 5.405, -4.401, -5.058, -2.262, -5.053, -2.485, -4.829, -2.539, -4.992, -2.279, 4.675, -3.452, 4.722, -4.516, 5.025, -4.63, 4.937, -3.595, 4.722, -4.516, 4.759, -4.677, 4.828, -4.695, 5.025, -4.63, 4.828, -4.695, 4.828, -5.017, 5.207, -4.967, 5.025, -4.63, -4.55, -0.9657, -4.855, -0.7167, -5.048, -1.111, -4.915, -1.239, -5.054, -0.9198, -4.855, -0.7167, -5.132, -0.7479, -4.855, -0.7167, -5.054, -0.9198, -5.048, -1.111, -5.259, -0.7258, -5.362, -0.4328, -5.402, -0.4408, -5.284, -0.7571, -5.259, -0.7258, -5.402, -0.4408, -5.352, -0.6987, -5.132, -0.7479, -5.267, -0.3898, -5.362, -0.4328, -5.259, -0.7258, -5.267, -0.3898, -5.276, -0.1087, -5.446, -0.178, -5.362, -0.4328, -4.855, -0.7167, -5.068, -0.2517, -5.267, -0.3898, -5.132, -0.7479, -5.068, -0.2517, -4.9, -0.07835, -5.276, -0.1087, -5.267, -0.3898, -4.247, -0.7487, -4.217, -0.6818, -4.218, -0.5948, -4.855, -0.7167, -4.218, -0.5948, -4.444, -0.1412, -5.068, -0.2517, -4.855, -0.7167, -4.444, -0.1412, -4.477, -0.02071, -4.9, -0.07835, -5.068, -0.2517, -4.907, 0.1074, -5.276, -0.1087, -4.9, -0.07835, -4.9, -0.07835, -4.477, -0.02071, -4.528, 0.1364, -4.907, 0.1074, -4.307, 7.204, -5.086, 7.655, -5.116, 7.31, -4.572, 7.119, -5.116, 7.31, -5.086, 7.655, -5.158, 7.597, -5.168, 7.395, -5.158, 7.597, -5.24, 7.841, -5.281, 7.573, -5.168, 7.395, -5.086, 7.655, -5.172, 8.091, -5.24, 7.841, -5.158, 7.597, 0.3339, 0.703, -0.01383, 0.9746, -0.1975, 0.5802, 0.06291, 0.4707, -0.53, 0.7873, -0.5778, 0.5583, -0.3151, 0.3811, -0.1975, 0.5802, -0.3151, 0.3811, -0.3139, 0.2151, -0.1634, 0.0846, -0.131, 0.3028, -5.477, 1.364, -5.395, 1.828, -5.541, 1.569, -5.542, 1.368, 1.086, 3.27, 1.239, 3.292, 1.217, 3.355, -5.395, 1.828, -5.477, 1.364, -5.154, 1.447, -5.06, 1.618, -4.92, 1.726, -5.154, 1.853, -5.395, 1.828, -5.06, 1.618, -0.131, 0.3028, -0.1634, 0.0846, -0.03587, 0.07192, 0.05853, 0.2224, 0.06291, 0.4707, 0.05853, 0.2224, 0.3339, 0.703, 0.06291, 0.4707, -0.131, 0.3028, 0.05853, 0.2224, -5.154, 1.447, -5.477, 1.364, -5.177, 1.323, -0.1975, 0.5802, -0.01383, 0.9746, -0.1512, 1.248, -0.53, 0.7873, -0.1975, 0.5802, -0.3151, 0.3811, -0.131, 0.3028, 0.06291, 0.4707, -5.395, 1.828, -5.425, 2.251, -5.563, 1.737, -5.541, 1.569, -5.154, 1.853, -4.968, 2.169, -5.425, 2.251, -5.395, 1.828, -4.968, 2.169, -5.154, 1.853, -4.92, 1.726, -4.82, 2.036, -0.7634, 0.6099, -0.5778, 0.5583, -0.53, 0.7873, -0.6957, 0.8743, -0.6957, 0.8743, -0.53, 0.7873, -0.1512, 1.248, -0.2624, 1.323, 0.4345, 0.9709, -0.1512, 1.248, -0.01383, 0.9746, 0.3339, 0.703, 0.6239, 1.302, 0.144, 1.523, -0.1512, 1.248, 0.4345, 0.9709, 0.144, 1.523, -0.2468, 1.721, -0.2624, 1.323, -0.1512, 1.248, 0.7201, 1.567, 0.144, 1.523, 0.6239, 1.302, 0.7084, 1.444, 0.7762, 2.087, 0.2859, 2.323, 0.144, 1.523, 0.7201, 1.567, 4.675, -5.064, 4.752, -5.018, 4.759, -4.677, 4.722, -4.516, -0.2468, 1.721, 0.144, 1.523, 0.2859, 2.323, -0.7634, 2.467, 4.759, -4.677, 4.752, -5.018, 4.828, -5.017, 4.828, -4.695, -4.855, -0.7167, -4.55, -0.9657, -4.247, -0.7487, -4.154, -1.926, -4.829, -2.539, -4.235, -2.285, -4.119, -2.079, -3.536, 8.574, -3.893, 7.769, -3.423, 8.169, -3.38, 8.569, -4.235, -2.285, -4.498, -2.654, -4.462, -2.743, -4.216, -2.467, -4.498, -2.654, -4.235, -2.285, -4.829, -2.539, -4.786, -2.617, -3.713, 8.917, -3.908, 8.78, -3.7, 8.63, -3.536, 8.574, -4.235, -2.285, -4.216, -2.467, -4.119, -2.079, -3.908, 8.78, -3.713, 8.917, -3.895, 9.231, -4.267, 8.855, -4.267, 8.855, -4.366, 9.436, -4.904, 9.394, -4.928, 8.888, -4.904, 9.394, -4.963, 9.324, -4.928, 8.888, -5.177, 9.348, -5.279, 9.294, -4.963, 9.324, -4.787, -3.169, -4.637, -2.959, -4.865, -2.711, -4.923, -2.851, -4.787, -3.169, -4.923, -2.851, -4.893, -3.108, -4.786, -2.617, -4.865, -2.711, -4.637, -2.959, -4.498, -2.654, -4.865, -2.711, -4.786, -2.617, -4.829, -2.539, -4.498, -2.654, -4.637, -2.959, -4.462, -2.743, -3.895, 9.231, -4.122, 9.377, -4.366, 9.436, -4.267, 8.855, -3.7, 8.63, -3.908, 8.78, -4.267, 8.855, -4.218, 8.572, -4.218, 8.572, -4.267, 8.855, -4.928, 8.888, -4.612, 8.615, -4.612, 8.615, -4.928, 8.888, -5.104, 8.554, -4.784, 8.345, -4.928, 8.888, -5.437, 8.946, -5.357, 8.483, -5.104, 8.554, -0.3495, 5.867, -0.2899, 5.977, -0.3545, 6.132, -0.7737, 6.366, -5.172, 8.091, -4.784, 8.345, -5.104, 8.554, -5.218, 8.464, -4.784, 8.345, -4.394, 8.19, -4.218, 8.572, -4.612, 8.615, -4.394, 8.19, -3.893, 7.769, -3.7, 8.63, -4.218, 8.572, -3.536, 8.574, -3.7, 8.63, -3.893, 7.769, -5.086, 7.655, -4.407, 7.601, -4.784, 8.345, -5.172, 8.091, -4.784, 8.345, -4.407, 7.601, -4.394, 8.19, -4.407, 7.601, -3.96, 7.509, -3.893, 7.769, -4.394, 8.19, -5.086, 7.655, -4.307, 7.204, -3.96, 7.509, -4.407, 7.601, -5.172, 8.091, -5.437, 8.004, -5.24, 7.841, -5.24, 7.841, -5.437, 8.004, -5.281, 7.573])
me_rock_medium_3.materials.append(mat_rocks)
me_rock_medium_3.use_remesh_preserve_volume = False
me_rock_medium_3.use_remesh_preserve_attributes = False
me_rock_medium_3.use_mirror_vertex_groups = False
me_rock_medium_3.update()
me_rock_medium_3.normals_split_custom_set([tuple(v) for v in zip(*[iter([-0.1116, 0.2525, -0.9611, -0.08832, 0.2446, -0.9656, 0.104, 0.3106, -0.9448, 0.1907, 0.2827, -0.9401, -0.08832, 0.2446, -0.9656, -0.2765, 0.1832, -0.9434, -0.3014, 0.3677, -0.8798, 0.104, 0.3106, -0.9448, 0.104, 0.3106, -0.9448, -0.3014, 0.3677, -0.8798, 0.1213, 0.3462, -0.9303, 0.1539, 0.3392, -0.928, -0.2765, 0.1832, -0.9434, -0.6032, 0.1537, -0.7826, -0.5967, 0.3203, -0.7358, -0.3014, 0.3677, -0.8798, -0.5967, 0.3203, -0.7358, -0.6187, 0.4732, -0.6272, -0.4558, 0.5858, -0.6702, -0.3014, 0.3677, -0.8798, 0.0604, 0.961, -0.2699, -0.1871, 0.982, 0.02502, 0.08431, 0.9896, 0.1168, 0.2452, 0.9675, -0.06225, -0.6187, 0.4732, -0.6272, -0.4321, 0.6106, -0.6637, -0.4321, 0.6106, -0.6637, -0.4558, 0.5858, -0.6702, -0.3054, 0.9461, 0.108, -0.5174, 0.8091, 0.2787, -0.09628, 0.941, 0.3243, -0.1871, 0.982, 0.02502, -0.1871, 0.982, 0.02502, -0.09628, 0.941, 0.3243, 0.08431, 0.9896, 0.1168, -0.5174, 0.8091, 0.2787, -0.3758, 0.9041, 0.2034, -0.3322, 0.9147, 0.2301, -0.09628, 0.941, 0.3243, 0.4012, 0.9129, 0.07483, 0.446, 0.835, 0.3224, 0.5538, 0.7383, 0.385, 0.5166, 0.7756, 0.3628, 0.446, 0.835, 0.3224, 0.08431, 0.9896, 0.1168, -0.09628, 0.941, 0.3243, 0.3713, 0.8486, 0.3768, 0.2006, 0.8729, 0.4448, 0.3088, 0.8423, 0.4417, 0.3713, 0.8486, 0.3768, -0.09628, 0.941, 0.3243, -0.3758, 0.9041, 0.2034, -0.5174, 0.8091, 0.2787, -0.7336, 0.6151, 0.2889, -0.7336, 0.6151, 0.2889, -0.7598, 0.3333, -0.5582, -0.6187, 0.4732, -0.6272, -0.5967, 0.3203, -0.7358, -0.7638, 0.3163, -0.5626, -0.6003, 0.1152, -0.7915, -0.6437, 0.08349, -0.7607, -0.6032, 0.1537, -0.7826, -0.2765, 0.1832, -0.9434, -0.08564, 0.2445, -0.9659, -0.08353, 0.2414, -0.9668, -0.2765, 0.1832, -0.9434, -0.08832, 0.2446, -0.9656, -0.08952, 0.2501, -0.9641, -0.08564, 0.2445, -0.9659, -0.08832, 0.2446, -0.9656, -0.1116, 0.2525, -0.9611, -0.7638, 0.3163, -0.5626, -0.5967, 0.3203, -0.7358, -0.6032, 0.1537, -0.7826, -0.7613, 0.3192, -0.5644, -0.7723, 0.2945, -0.5629, -0.7723, 0.2945, -0.5629, -0.7669, 0.3067, -0.5637, -0.275, 0.9591, 0.06728, -0.2852, 0.9573, 0.04783, -0.3758, 0.9041, 0.2034, -0.2812, 0.9568, 0.07343, -0.2826, 0.9584, 0.0395, -0.2852, 0.9573, 0.04783, -0.3273, 0.944, 0.04053, -0.2604, 0.9645, 0.04374, -0.3322, 0.9147, 0.2301, -0.3758, 0.9041, 0.2034, -0.2852, 0.9573, 0.04783, -0.2826, 0.9584, 0.0395, -0.2647, 0.9626, 0.05694, -0.3273, 0.944, 0.04053, -0.2852, 0.9573, 0.04783, -0.275, 0.9591, 0.06728, -0.7638, 0.3163, -0.5626, -0.7613, 0.3192, -0.5644, -0.7669, 0.3067, -0.5637, -0.7598, 0.3333, -0.5582, -0.6667, 0.3038, 0.6806, -0.5603, 0.3247, 0.762, -0.5123, 0.3318, 0.7921, -0.6667, 0.3038, 0.6806, -0.1462, 0.9889, 0.02512, -0.2826, 0.9584, 0.0395, -0.2604, 0.9645, 0.04374, -0.1707, 0.9847, 0.03613, -0.6865, 0.5904, -0.4245, -0.7911, 0.4568, -0.4067, -0.7911, 0.4568, -0.4067, -0.6711, 0.6068, -0.4259, -0.5123, 0.3318, 0.7921, -0.5603, 0.3247, 0.762, -0.389, 0.3443, 0.8545, -0.389, 0.3443, 0.8545, -0.1707, 0.9847, 0.03613, -0.1358, 0.9901, -0.03514, -0.1276, 0.9918, -0.01245, -0.1462, 0.9889, 0.02512, -0.1358, 0.9901, -0.03514, -0.1837, 0.9678, -0.1719, -0.1276, 0.9918, -0.01245, 0.04158, 0.9946, -0.09512, 0.019, 0.9983, -0.05501, -0.04188, 0.9988, -0.02714, 0.0296, 0.9962, -0.08174, 0.5355, 0.5028, 0.6785, 0.5487, 0.4885, 0.6784, 0.7187, 0.4997, 0.4836, 0.5355, 0.5028, 0.6785, 0.7187, 0.4997, 0.4836, 0.5487, 0.4885, 0.6784, 0.6294, 0.3248, 0.706, 0.7631, 0.363, 0.5348, 0.6294, 0.3248, 0.706, 0.5487, 0.4885, 0.6784, 0.5398, 0.4866, 0.6869, 0.5632, 0.3706, 0.7386, -0.04188, 0.9988, -0.02714, -0.06359, 0.9974, -0.03338, 0.0296, 0.9962, -0.08174, -0.08715, 0.9953, -0.04289, -0.06359, 0.9974, -0.03338, -0.04188, 0.9988, -0.02714, -0.08294, 0.9957, -0.04041, -0.4873, 0.7838, -0.385, -0.6865, 0.5904, -0.4245, -0.6711, 0.6068, -0.4259, -0.289, 0.9339, -0.2104, -0.289, 0.9339, -0.2104, -0.2754, 0.951, -0.1403, -0.4448, 0.8536, -0.271, -0.4873, 0.7838, -0.385, -0.2754, 0.951, -0.1403, -0.2914, 0.9531, -0.08124, -0.4926, 0.8475, -0.1977, -0.4448, 0.8536, -0.271, 0.5538, 0.7383, 0.385, 0.446, 0.835, 0.3224, 0.3713, 0.8486, 0.3768, 0.3088, 0.8423, 0.4417, 0.2452, 0.9675, -0.06225, 0.08431, 0.9896, 0.1168, 0.446, 0.835, 0.3224, 0.4012, 0.9129, 0.07483, -0.04188, 0.9988, -0.02714, -0.04485, 0.9987, -0.02358, -0.289, 0.9339, -0.2104, -0.08294, 0.9957, -0.04041, -0.04485, 0.9987, -0.02358, -0.05156, 0.9986, -0.008336, -0.2754, 0.951, -0.1403, -0.289, 0.9339, -0.2104, -0.05156, 0.9986, -0.008336, -0.02472, 0.9994, 0.02467, -0.2914, 0.9531, -0.08124, -0.2754, 0.951, -0.1403, -0.04485, 0.9987, -0.02358, -0.04188, 0.9988, -0.02714, 0.019, 0.9983, -0.05501, -0.006358, 0.9999, -0.008341, -0.04485, 0.9987, -0.02358, -0.006358, 0.9999, -0.008341, 0.005027, 1.0, -0.002056, -0.05156, 0.9986, -0.008336, 0.005027, 1.0, -0.002056, 0.04425, 0.999, -0.01094, -0.02472, 0.9994, 0.02467, -0.05156, 0.9986, -0.008336, 0.04425, 0.999, -0.01094, 0.08543, 0.9952, -0.04727, 0.0456, 0.999, -0.002035, -0.02472, 0.9994, 0.02467, 0.0456, 0.999, -0.002035, -0.03347, 0.9956, 0.08725, -0.2914, 0.9531, -0.08124, -0.02472, 0.9994, 0.02467, -0.5313, 0.8224, -0.2033, -0.5313, 0.8224, -0.2033, -0.4926, 0.8475, -0.1977, -0.2914, 0.9531, -0.08124, 0.1009, 0.9826, -0.1561, 0.1436, 0.9444, -0.2957, 0.4012, 0.9129, 0.07483, 0.1009, 0.9826, -0.1561, 0.2452, 0.9675, -0.06225, 0.4012, 0.9129, 0.07483, 0.1436, 0.9444, -0.2957, 0.2452, 0.9675, -0.06225, 0.1436, 0.9444, -0.2957, 0.1524, 0.8819, -0.4461, 0.0604, 0.961, -0.2699, 0.2835, 0.4405, -0.8518, 0.2818, 0.401, -0.8716, 0.1539, 0.3392, -0.928, 0.1213, 0.3462, -0.9303, 0.104, 0.3106, -0.9448, 0.1539, 0.3392, -0.928, 0.2818, 0.401, -0.8716, 0.2897, 0.4028, -0.8682, 0.2897, 0.4028, -0.8682, 0.4087, 0.3308, -0.8506, 0.1907, 0.2827, -0.9401, 0.104, 0.3106, -0.9448, 0.5468, 0.2453, -0.8005, 0.5458, 0.2388, -0.8032, 0.2908, 0.3462, -0.892, 0.2758, 0.3428, -0.898, 0.1776, 0.4072, -0.8959, 0.2758, 0.3428, -0.898, 0.2908, 0.3462, -0.892, 0.2713, 0.399, -0.8759, 0.2835, 0.4405, -0.8518, 0.1776, 0.4072, -0.8959, 0.2713, 0.399, -0.8759, 0.2818, 0.401, -0.8716, 0.2897, 0.4028, -0.8682, 0.2818, 0.401, -0.8716, 0.2713, 0.399, -0.8759, 0.3548, 0.3948, -0.8475, 0.3548, 0.3948, -0.8475, 0.2713, 0.399, -0.8759, 0.2908, 0.3462, -0.892, 0.3973, 0.3545, -0.8464, 0.3973, 0.3545, -0.8464, 0.2908, 0.3462, -0.892, 0.5458, 0.2388, -0.8032, 0.5229, 0.1186, -0.8441, 0.5229, 0.1186, -0.8441, 0.439, 0.3868, -0.811, 0.3973, 0.3545, -0.8464, 0.439, 0.3868, -0.811, 0.4087, 0.3308, -0.8506, 0.3548, 0.3948, -0.8475, 0.3973, 0.3545, -0.8464, 0.4087, 0.3308, -0.8506, 0.2897, 0.4028, -0.8682, 0.3548, 0.3948, -0.8475, 0.4087, 0.3308, -0.8506, 0.5241, 0.06496, -0.8492, 0.5166, 0.07012, -0.8533, 0.1907, 0.2827, -0.9401, 0.5664, 0.03515, -0.8234, 0.5166, 0.07012, -0.8533, 0.5241, 0.06496, -0.8492, 0.5664, 0.03515, -0.8234, 0.8915, 0.01732, -0.4527, 0.8405, -0.04865, -0.5396, 0.8405, -0.04865, -0.5396, 0.9092, 0.0452, -0.4139, 0.9092, 0.0452, -0.4139, 0.9389, 0.1039, -0.3282, 0.9389, 0.1039, -0.3282, 0.8915, 0.01732, -0.4527, 0.3432, -0.1549, -0.9264, 0.3825, -0.1384, -0.9135, 0.5229, 0.1186, -0.8441, 0.5368, -0.006313, -0.8437, 0.3041, -0.1708, -0.9372, 0.3432, -0.1549, -0.9264, 0.5368, -0.006313, -0.8437, 0.3041, -0.1708, -0.9372, 0.5368, -0.006313, -0.8437, 0.7002, 0.1461, -0.6988, 0.6327, 0.212, -0.7448, 0.6407, 0.1674, -0.7493, 0.6891, 0.1736, -0.7036, 0.7026, 0.1568, -0.6941, 0.5458, 0.2388, -0.8032, 0.5468, 0.2453, -0.8005, 0.7026, 0.1568, -0.6941, 0.7002, 0.1461, -0.6988, 0.5368, -0.006313, -0.8437, 0.5229, 0.1186, -0.8441, 0.7026, 0.1568, -0.6941, 0.5229, 0.1186, -0.8441, 0.5458, 0.2388, -0.8032, 0.4693, -0.03152, -0.8825, 0.4783, -0.1173, -0.8703, 0.4736, 0.03817, -0.8799, 0.4851, 0.02752, -0.874, 0.4736, 0.03817, -0.8799, 0.5043, 0.01923, -0.8633, 0.3793, 0.01943, -0.9251, 0.4851, 0.02752, -0.874, 0.4851, 0.02752, -0.874, 0.3793, 0.01943, -0.9251, 0.3273, 0.01941, -0.9447, 0.06526, 0.9014, -0.4281, 0.06526, 0.9014, -0.4281, -0.1678, 0.8949, -0.4135, -0.007224, 0.9528, -0.3036, -0.1273, 0.4673, -0.8749, -0.1273, 0.4673, -0.8749, -0.1273, 0.4673, -0.8749, -0.1273, 0.4673, -0.8749, -0.4945, 0.04153, -0.8682, -0.4945, 0.04153, -0.8682, -0.4661, -0.132, -0.8748, -0.6819, 0.003037, -0.7314, -0.4661, -0.132, -0.8748, -0.4246, -0.3081, -0.8513, -0.4255, -0.3045, -0.8522, -0.6269, -0.1176, -0.7702, -0.4277, -0.3174, -0.8463, -0.4776, -0.2606, -0.839, -0.428, -0.3171, -0.8463, -0.6269, -0.1176, -0.7702, -0.6819, 0.003037, -0.7314, -0.4661, -0.132, -0.8748, -0.6269, -0.1176, -0.7702, -0.8246, -0.04312, -0.564, -0.824, -0.03049, -0.5657, -0.8246, -0.04312, -0.564, -0.6269, -0.1176, -0.7702, -0.827, -0.05718, -0.5593, -0.8878, -0.01831, -0.4599, -0.827, -0.05718, -0.5593, -0.8267, -0.06876, -0.5584, -0.9245, -0.1755, -0.3384, -0.8878, -0.01831, -0.4599, -0.9204, -0.3846, -0.07034, -0.9204, -0.3846, -0.07034, -0.9162, -0.3901, -0.09195, -0.9245, -0.1755, -0.3384, -0.9162, -0.3901, -0.09195, -0.9075, -0.3995, -0.1301, -0.9561, -0.2029, -0.2116, -0.9245, -0.1755, -0.3384, -0.9561, -0.2029, -0.2116, -0.9541, 0.04567, -0.2959, -0.8878, -0.01831, -0.4599, -0.9245, -0.1755, -0.3384, -0.9689, 0.11, 0.2218, -0.9689, 0.11, 0.2218, -0.9642, 0.06987, 0.2559, -0.9644, 0.07136, 0.2546, -0.4298, 0.8848, 0.1797, -0.5027, 0.8643, -0.0167, -0.4693, 0.8828, -0.01951, -0.4693, 0.8828, -0.01951, -0.9642, 0.06987, 0.2559, -0.957, 0.0306, 0.2883, -0.957, 0.0306, 0.2883, -0.9644, 0.07136, 0.2546, -0.4298, 0.8848, 0.1797, -0.5419, 0.6939, 0.4741, -0.524, 0.6901, 0.4992, -0.4648, 0.781, 0.4172, -0.4298, 0.8848, 0.1797, -0.4648, 0.781, 0.4172, -0.2797, 0.9532, 0.1147, -0.4489, 0.8927, 0.03859, -0.4489, 0.8927, 0.03859, -0.5027, 0.8643, -0.0167, -0.4298, 0.8848, 0.1797, -0.9953, 0.06712, 0.07017, -0.9929, 0.09336, 0.07411, -0.994, 0.07832, 0.07648, -0.9953, 0.06711, 0.0702, -0.9929, 0.09336, 0.07411, -0.9882, 0.1376, 0.06702, -0.994, 0.07832, 0.07648, -0.4413, 0.7949, -0.4164, -0.239, 0.9316, -0.274, -0.457, 0.7735, -0.4391, -0.4592, 0.772, -0.4394, -0.239, 0.9316, -0.274, -0.1678, 0.8949, -0.4135, -0.4484, 0.7793, -0.4379, -0.457, 0.7735, -0.4391, -0.4413, 0.7949, -0.4164, -0.3364, 0.9017, -0.2716, -0.239, 0.9316, -0.274, -0.1678, 0.8949, -0.4135, -0.239, 0.9316, -0.274, -0.09802, 0.9899, -0.1024, -0.007224, 0.9528, -0.3036, -0.326, 0.6475, 0.6888, -0.2969, 0.6639, 0.6864, -0.3102, 0.6565, 0.6876, -0.326, 0.6475, 0.6888, -0.239, 0.9316, -0.274, -0.3364, 0.9017, -0.2716, -0.137, 0.9906, -0.002905, -0.09802, 0.9899, -0.1024, -0.2969, 0.6639, 0.6864, -0.2804, 0.6727, 0.6847, -0.3102, 0.6565, 0.6876, -0.8145, 0.1839, 0.5503, -0.845, 0.2654, 0.4642, -0.5934, 0.1049, 0.798, -0.6228, 0.1169, 0.7736, -0.845, 0.2654, 0.4642, -0.8282, 0.3195, 0.4604, -0.7545, 0.5722, 0.3215, -0.8589, 0.5004, 0.1094, -0.8282, 0.3195, 0.4604, -0.7109, 0.3103, 0.6311, -0.6561, 0.3942, 0.6435, -0.7545, 0.5722, 0.3215, -0.7109, 0.3103, 0.6311, -0.6278, 0.172, 0.7591, -0.6287, 0.3258, 0.7061, -0.6561, 0.3942, 0.6435, -0.6278, 0.172, 0.7591, -0.5997, 0.1888, 0.7776, -0.6359, 0.3212, 0.7018, -0.6287, 0.3258, 0.7061, -0.5997, 0.1888, 0.7776, -0.4564, 0.2317, 0.8591, -0.639, 0.3201, 0.6994, -0.6359, 0.3212, 0.7018, -0.4564, 0.2317, 0.8591, -0.2068, 0.2304, 0.9508, -0.1732, 0.239, 0.9555, -0.1732, 0.239, 0.9555, -0.4564, 0.2317, 0.8591, -0.394, 0.1465, 0.9074, -0.2153, 0.2282, 0.9495, -0.2068, 0.2304, 0.9508, 0.5782, 0.2336, 0.7818, 0.6147, 0.429, 0.6619, 0.6294, 0.3248, 0.706, 0.5632, 0.3706, 0.7386, 0.6147, 0.429, 0.6619, 0.7455, 0.2686, 0.61, 0.7631, 0.363, 0.5348, 0.6294, 0.3248, 0.706, 0.8545, 0.3273, 0.4034, 0.8632, 0.4678, 0.19, 0.7187, 0.4997, 0.4836, 0.7631, 0.363, 0.5348, 0.8632, 0.4678, 0.19, 0.8524, 0.4965, 0.1641, 0.8437, 0.4895, 0.2206, 0.7187, 0.4997, 0.4836, 0.8624, 0.487, 0.1383, 0.8524, 0.4965, 0.1641, 0.8632, 0.4678, 0.19, 0.8772, 0.4589, 0.1415, 0.8772, 0.4589, 0.1415, 0.8844, 0.4445, 0.1423, 0.8735, 0.4659, 0.1412, 0.8624, 0.487, 0.1383, 0.8735, 0.4659, 0.1412, 0.8844, 0.4445, 0.1423, 0.8875, 0.4393, 0.139, 0.882, 0.4525, 0.1316, 0.8875, 0.4393, 0.139, 0.8819, 0.4539, 0.1274, 0.882, 0.4525, 0.1316, 0.9635, 0.2068, 0.1701, 0.8844, 0.4445, 0.1423, 0.8772, 0.4589, 0.1415, 0.9616, 0.2188, 0.166, 0.8875, 0.4393, 0.139, 0.8844, 0.4445, 0.1423, 0.9635, 0.2068, 0.1701, 0.926, 0.228, 0.3008, 0.8772, 0.4589, 0.1415, 0.8632, 0.4678, 0.19, 0.8545, 0.3273, 0.4034, 0.7455, 0.2686, 0.61, 0.9317, 0.14, 0.3351, 0.8545, 0.3273, 0.4034, 0.7631, 0.363, 0.5348, 0.9317, 0.14, 0.3351, 0.926, 0.228, 0.3008, 0.8545, 0.3273, 0.4034, 0.6327, 0.212, -0.7448, 0.5399, 0.3419, -0.7692, 0.5399, 0.3419, -0.7692, 0.5525, 0.265, -0.7902, 0.6407, 0.1674, -0.7493, 0.6327, 0.212, -0.7448, 0.5525, 0.265, -0.7902, 0.4212, 0.8912, 0.1683, 0.3998, 0.9003, 0.172, 0.4828, 0.8616, 0.1569, 0.4828, 0.8616, 0.1569, 0.3137, 0.9306, 0.1884, 0.2975, 0.9351, 0.1924, 0.3998, 0.9003, 0.172, 0.4212, 0.8912, 0.1683, 0.9616, 0.2188, 0.166, 0.8772, 0.4589, 0.1415, 0.926, 0.228, 0.3008, 0.9842, 0.02503, 0.1753, 0.9862, 0.01593, 0.1647, 0.926, 0.228, 0.3008, 0.9317, 0.14, 0.3351, 0.2717, 0.9417, 0.1987, 0.2717, 0.9417, 0.1987, 0.2975, 0.9351, 0.1924, 0.3137, 0.9306, 0.1884, 0.9862, 0.01593, 0.1647, 0.9835, -0.001741, 0.1808, 0.9616, 0.2188, 0.166, 0.926, 0.228, 0.3008, 0.9635, 0.2068, 0.1701, 0.9616, 0.2188, 0.166, 0.9835, -0.001741, 0.1808, 0.9829, -0.004233, 0.184, 0.6336, 0.5345, 0.5594, 0.6336, 0.5345, 0.5594, 0.9312, 0.1149, 0.346, 0.859, 0.211, 0.4664, 0.9312, 0.1149, 0.346, 0.9842, 0.02503, 0.1753, 0.9317, 0.14, 0.3351, 0.8887, 0.1315, 0.4392, 0.7455, 0.2686, 0.61, 0.6147, 0.429, 0.6619, 0.6427, 0.4485, 0.6211, 0.7411, 0.386, 0.5493, 0.8887, 0.1315, 0.4392, 0.9317, 0.14, 0.3351, 0.7455, 0.2686, 0.61, 0.7411, 0.386, 0.5493, 0.9312, 0.1149, 0.346, 0.9633, -0.01032, 0.2682, 0.859, 0.211, 0.4664, 0.9633, -0.01032, 0.2682, 0.953, -0.01766, 0.3025, 0.955, -0.01904, 0.296, 0.859, 0.211, 0.4664, 0.953, -0.01766, 0.3025, 0.9535, 0.004847, 0.3014, 0.9528, 0.008902, 0.3034, 0.955, -0.01904, 0.296, 0.9535, 0.004847, 0.3014, 0.9535, 0.06206, 0.2949, 0.9512, 0.05239, 0.3041, 0.9528, 0.008902, 0.3034, 0.9535, 0.06206, 0.2949, 0.9577, 0.07235, 0.2784, 0.9525, 0.05738, 0.299, 0.9512, 0.05239, 0.3041, 0.9577, 0.07235, 0.2784, 0.9546, 0.03584, 0.2957, 0.9525, 0.05738, 0.299, -0.5268, 0.7119, 0.4643, -0.5441, 0.7167, 0.4363, -0.5193, 0.6245, 0.5833, -0.4863, 0.7733, 0.4068, -0.6771, 0.7067, -0.2052, -0.6771, 0.7067, -0.2052, -0.6771, 0.7067, -0.2052, -0.8664, 0.1514, 0.4758, -0.8282, 0.3195, 0.4604, -0.845, 0.2654, 0.4642, -0.8145, 0.1839, 0.5503, -0.9335, 0.2776, 0.227, -0.8664, 0.1514, 0.4758, -0.8145, 0.1839, 0.5503, -0.9335, 0.2776, 0.227, -0.6496, 0.128, 0.7494, -0.8145, 0.1839, 0.5503, -0.6228, 0.1169, 0.7736, -0.6496, 0.128, 0.7494, -0.9955, 0.07232, 0.06094, -0.9953, 0.06712, 0.07017, -0.9953, 0.06711, 0.0702, -0.9955, 0.07232, 0.06094, -0.6819, 0.003037, -0.7314, -0.6269, -0.1176, -0.7702, -0.824, -0.03049, -0.5657, -0.825, -0.02886, -0.5644, -0.4401, 0.8275, 0.3486, -0.4863, 0.7733, 0.4068, -0.5193, 0.6245, 0.5833, -0.4696, 0.8138, 0.3425, -0.3535, 0.7197, 0.5976, -0.4648, 0.781, 0.4172, -0.4697, 0.738, 0.4845, -0.3695, 0.7707, 0.5191, -0.524, 0.6901, 0.4992, -0.5124, 0.6982, 0.5, -0.4697, 0.738, 0.4845, -0.4648, 0.781, 0.4172, -0.3695, 0.7707, 0.5191, -0.2949, 0.7468, 0.596, -0.2442, 0.6986, 0.6725, -0.3535, 0.7197, 0.5976, -0.6413, 0.04315, 0.7661, -0.7109, 0.3103, 0.6311, -0.8282, 0.3195, 0.4604, -0.8664, 0.1514, 0.4758, -0.5568, 0.07983, 0.8268, -0.5323, 0.06482, 0.844, -0.522, 0.05859, 0.8509, -0.5568, 0.07983, 0.8268, -0.5323, 0.06482, 0.844, -0.5481, 0.03694, 0.8356, -0.5653, 0.03411, 0.8242, -0.522, 0.05859, 0.8509, -0.6363, 0.07501, 0.7678, -0.599, 0.2059, 0.7738, -0.534, 0.262, 0.8039, -0.6414, 0.09408, 0.7614, -0.599, 0.2059, 0.7738, -0.5962, 0.633, 0.4938, -0.5193, 0.6245, 0.5833, -0.534, 0.262, 0.8039, -0.4401, 0.8275, 0.3486, -0.4434, 0.8311, 0.3357, -0.2949, 0.7468, 0.596, -0.3695, 0.7707, 0.5191, -0.4696, 0.8138, 0.3425, -0.4161, 0.8623, 0.2886, -0.4434, 0.8311, 0.3357, -0.4401, 0.8275, 0.3486, -0.5481, 0.03694, 0.8356, -0.6363, 0.07501, 0.7678, -0.6414, 0.09408, 0.7614, -0.5653, 0.03411, 0.8242, -0.3695, 0.7707, 0.5191, -0.4697, 0.738, 0.4845, -0.4863, 0.7733, 0.4068, -0.4401, 0.8275, 0.3486, -0.5124, 0.6982, 0.5, -0.5268, 0.7119, 0.4643, -0.4863, 0.7733, 0.4068, -0.4697, 0.738, 0.4845, -0.634, -0.003842, 0.7733, -0.6278, 0.172, 0.7591, -0.7109, 0.3103, 0.6311, -0.6053, 0.007104, 0.7959, -0.6053, 0.007104, 0.7959, -0.7109, 0.3103, 0.6311, -0.6413, 0.04315, 0.7661, -0.4696, 0.8138, 0.3425, -0.4734, 0.8327, 0.2873, -0.2224, 0.9737, 0.0501, -0.4161, 0.8623, 0.2886, -0.4734, 0.8327, 0.2873, -0.4696, 0.8138, 0.3425, -0.5193, 0.6245, 0.5833, -0.5962, 0.633, 0.4938, -0.7078, 0.03286, 0.7056, -0.613, 0.04699, 0.7887, -0.6278, 0.172, 0.7591, -0.634, -0.003842, 0.7733, -0.6597, 0.6886, 0.3009, -0.6543, 0.6957, 0.2965, -0.6494, 0.7067, 0.2809, -0.5962, 0.633, 0.4938, -0.644, 0.143, 0.7515, -0.6459, 0.04425, 0.7622, -0.626, 0.03915, 0.7788, -0.6607, 0.2404, 0.7111, -0.1589, 0.9776, -0.1377, -0.15, 0.9799, -0.1316, -0.154, 0.9861, -0.06318, -0.7062, 0.1033, 0.7004, -0.6785, 0.09235, 0.7288, -0.613, 0.04699, 0.7887, -0.7078, 0.03286, 0.7056, -0.4734, 0.8327, 0.2873, -0.1589, 0.9776, -0.1377, -0.154, 0.9861, -0.06318, -0.2224, 0.9737, 0.0501, -0.613, 0.04699, 0.7887, -0.5495, 0.07666, 0.832, -0.5997, 0.1888, 0.7776, -0.6278, 0.172, 0.7591, -0.5495, 0.07666, 0.832, -0.394, 0.1465, 0.9074, -0.4564, 0.2317, 0.8591, -0.5997, 0.1888, 0.7776, -0.5552, 0.1007, 0.8256, -0.5493, 0.08113, 0.8317, -0.6785, 0.09235, 0.7288, -0.7062, 0.1033, 0.7004, -0.5493, 0.08113, 0.8317, -0.5495, 0.07666, 0.832, -0.613, 0.04699, 0.7887, -0.6785, 0.09235, 0.7288, -0.5552, 0.1007, 0.8256, -0.5387, 0.08883, 0.8378, -0.5495, 0.07666, 0.832, -0.5493, 0.08113, 0.8317, -0.1589, 0.9776, -0.1377, -0.1955, 0.9696, -0.147, -0.3359, 0.9319, -0.1367, -0.15, 0.9799, -0.1316, -0.3359, 0.9319, -0.1367, -0.1955, 0.9696, -0.147, -0.2097, 0.9691, -0.1298, -0.2097, 0.9691, -0.1298, -0.3359, 0.9319, -0.1367, -0.5632, 0.8093, -0.1669, -0.5031, 0.8619, -0.06289, -0.4823, 0.8674, -0.1223, -0.5632, 0.8093, -0.1669, -0.4778, 0.8782, -0.02273, -0.4778, 0.8782, -0.02273, -0.5031, 0.8619, -0.06289, -0.6256, 0.6334, 0.4554, -0.4897, 0.6177, 0.6153, -0.5506, 0.6278, 0.5502, -0.6256, 0.6334, 0.4554, -0.4823, 0.8674, -0.1223, -0.15, 0.9799, -0.1316, -0.3359, 0.9319, -0.1367, -0.5495, 0.07666, 0.832, -0.5387, 0.08883, 0.8378, -0.394, 0.1465, 0.9074, -0.4897, 0.6177, 0.6153, -0.3812, 0.6171, 0.6884, -0.3051, 0.6428, 0.7027, -0.5506, 0.6278, 0.5502, -0.3812, 0.6171, 0.6884, -0.1096, 0.6875, 0.7178, -0.3051, 0.6428, 0.7027, -0.643, 0.7009, 0.3087, -0.649, 0.6959, 0.3075, -0.6591, 0.6872, 0.3055, -0.643, 0.7009, 0.3087, -0.649, 0.6959, 0.3075, -0.6543, 0.6957, 0.2965, -0.6597, 0.6886, 0.3009, -0.6591, 0.6872, 0.3055, -0.7112, -0.5402, 0.4499, -0.6982, -0.5772, 0.4236, -0.6982, -0.5772, 0.4236, -0.704, -0.5702, 0.4234, -0.7112, -0.5402, 0.4499, -0.704, -0.5702, 0.4234, -0.7096, -0.5634, 0.4231, -0.637, -0.5893, 0.497, -0.2665, -0.9444, -0.1927, -0.2006, -0.9789, -0.03902, -0.4979, -0.8671, 0.01154, -0.4979, -0.8671, 0.01154, -0.2006, -0.9789, -0.03902, -0.1606, -0.9515, -0.2624, -0.1627, -0.9547, -0.2492, -0.09555, -0.9838, -0.1517, -0.1788, -0.9536, -0.2424, -0.2118, -0.9437, -0.2541, -0.2484, -0.9312, -0.2668, -0.2484, -0.9312, -0.2668, 0.485, -0.3103, -0.8176, 0.4783, -0.1173, -0.8703, 0.4693, -0.03152, -0.8825, 0.6849, -0.6825, -0.2551, 0.6154, -0.6499, -0.446, 0.6154, -0.6499, -0.446, 0.6839, -0.6821, -0.2589, -0.637, -0.5893, 0.497, -0.6691, -0.5518, 0.4979, -0.7112, -0.5402, 0.4499, -0.6691, -0.5518, 0.4979, -0.6587, -0.3323, 0.6751, -0.7219, -0.3364, 0.6047, -0.7112, -0.5402, 0.4499, -0.6587, -0.3323, 0.6751, -0.5431, -0.3321, 0.7712, -0.6157, -0.01305, 0.7878, -0.7219, -0.3364, 0.6047, -0.5431, -0.3321, 0.7712, -0.388, -0.2007, 0.8995, -0.6157, -0.01305, 0.7878, -0.6702, 0.2116, 0.7114, -0.673, 0.219, 0.7065, -0.626, 0.03915, 0.7788, -0.5968, 0.04016, 0.8014, -0.5962, 0.633, 0.4938, -0.6494, 0.7067, 0.2809, -0.6479, 0.7123, 0.27, -0.4734, 0.8327, 0.2873, -0.6607, 0.2404, 0.7111, -0.626, 0.03915, 0.7788, -0.673, 0.219, 0.7065, -0.644, 0.143, 0.7515, -0.6157, -0.01305, 0.7878, -0.388, -0.2007, 0.8995, -0.6459, 0.04425, 0.7622, -0.388, -0.2007, 0.8995, -0.6366, -0.09769, 0.765, -0.626, 0.03915, 0.7788, -0.6459, 0.04425, 0.7622, -0.6366, -0.09769, 0.765, -0.4133, -0.5631, 0.7156, -0.5266, -0.2511, 0.8122, -0.626, 0.03915, 0.7788, -0.5266, -0.2511, 0.8122, -0.4694, -0.3272, 0.8202, -0.5968, 0.04016, 0.8014, -0.626, 0.03915, 0.7788, 0.1554, 0.8746, 0.4592, 0.1554, 0.8746, 0.4592, 0.1554, 0.8746, 0.4592, 0.1554, 0.8746, 0.4592, -0.347, 0.03534, 0.9372, -0.2834, 0.1156, 0.952, -0.2179, 0.1934, 0.9566, -0.2834, 0.1156, 0.952, -0.347, 0.03534, 0.9372, -0.4111, -0.05133, 0.9101, 0.6861, 0.3431, 0.6415, 0.6427, 0.4485, 0.6211, 0.6147, 0.429, 0.6619, 0.2284, 0.9288, 0.2918, 0.2284, 0.9288, 0.2918, 0.2284, 0.9288, 0.2918, 0.2284, 0.9288, 0.2918, 0.7054, 0.2695, 0.6556, 0.7134, 0.2478, 0.6555, 0.6427, 0.4485, 0.6211, 0.6861, 0.3431, 0.6415, 0.7134, 0.2478, 0.6555, 0.8887, 0.1315, 0.4392, 0.7411, 0.386, 0.5493, 0.6427, 0.4485, 0.6211, 0.7288, 0.1525, 0.6675, 0.7404, 0.1874, 0.6455, 0.7134, 0.2478, 0.6555, 0.7054, 0.2695, 0.6556, 0.7404, 0.1874, 0.6455, 0.7423, 0.1249, 0.6583, 0.8887, 0.1315, 0.4392, 0.7134, 0.2478, 0.6555, 0.7107, 0.1095, 0.6949, 0.6922, 0.1153, 0.7125, 0.7109, 0.1162, 0.6937, 0.7288, 0.1525, 0.6675, 0.7109, 0.1162, 0.6937, 0.7339, 0.1101, 0.6702, 0.7404, 0.1874, 0.6455, 0.7288, 0.1525, 0.6675, 0.7339, 0.1101, 0.6702, 0.7377, 0.1013, 0.6675, 0.7423, 0.1249, 0.6583, 0.7404, 0.1874, 0.6455, 0.9312, 0.1149, 0.346, 0.8887, 0.1315, 0.4392, 0.9827, -0.008972, 0.1852, 0.9827, -0.008972, 0.1852, 0.975, -0.01671, 0.2217, 0.9633, -0.01032, 0.2682, 0.9312, 0.1149, 0.346, 0.3943, -0.7807, -0.4848, 0.2098, -0.8564, -0.4717, 0.3639, -0.8341, -0.4145, 0.3608, -0.8278, -0.4295, 0.3639, -0.8341, -0.4145, 0.2098, -0.8564, -0.4717, 0.1217, -0.7921, -0.5982, 0.3722, -0.851, -0.3704, 0.1217, -0.7921, -0.5982, 0.01065, -0.7413, -0.6711, -0.04972, -0.7017, -0.7107, -0.04972, -0.7017, -0.7107, 0.2098, -0.8564, -0.4717, 0.1781, -0.9179, -0.3547, 0.01065, -0.7413, -0.6711, 0.1217, -0.7921, -0.5982, 0.411, -0.9109, -0.03579, 0.3559, -0.9322, -0.06621, 0.3688, -0.9178, 0.1469, 0.4366, -0.8844, 0.1647, 0.3217, -0.9361, 0.1425, 0.3533, -0.9227, 0.1544, 0.4059, -0.9086, 0.09881, 0.3688, -0.9178, 0.1469, 0.4059, -0.9086, 0.09881, 0.4754, -0.8795, -0.02325, 0.4816, -0.8763, -0.01591, 0.4451, -0.8936, 0.05784, 0.34, -0.8602, -0.3801, 0.4114, -0.8143, -0.4095, 0.3423, -0.862, -0.3739, 0.34, -0.8602, -0.3801, 0.9525, 0.05738, 0.299, 0.9546, 0.03584, 0.2957, 0.9179, 0.02269, 0.3961, 0.3739, -0.3303, -0.8666, 0.4864, -0.3449, -0.8028, 0.5127, -0.3475, -0.7851, 0.3739, -0.3303, -0.8666, -0.4515, -0.6014, -0.6591, -0.4515, -0.6014, -0.6591, -0.4515, -0.6014, -0.6591, -0.4515, -0.6014, -0.6591, 0.4451, -0.8936, 0.05784, 0.4816, -0.8763, -0.01591, 0.4857, -0.8741, -0.01106, 0.4607, -0.8844, 0.07473, 0.4366, -0.8844, 0.1647, 0.4607, -0.8844, 0.07473, 0.411, -0.9109, -0.03579, 0.4366, -0.8844, 0.1647, 0.4451, -0.8936, 0.05784, 0.4607, -0.8844, 0.07473, 0.5127, -0.3475, -0.7851, 0.4864, -0.3449, -0.8028, 0.7584, -0.3536, -0.5475, 0.3688, -0.9178, 0.1469, 0.3559, -0.9322, -0.06621, -0.08398, -0.9965, 2.335e-05, 0.3217, -0.9361, 0.1425, 0.3688, -0.9178, 0.1469, 0.4059, -0.9086, 0.09881, 0.4451, -0.8936, 0.05784, 0.4366, -0.8844, 0.1647, 0.4114, -0.8143, -0.4095, 0.3943, -0.7807, -0.4848, 0.3516, -0.869, -0.3482, 0.3423, -0.862, -0.3739, 0.51, -0.6989, -0.5015, 0.05717, -0.8814, -0.4689, 0.3943, -0.7807, -0.4848, 0.4114, -0.8143, -0.4095, 0.3739, -0.2766, -0.8853, 0.3739, -0.2766, -0.8853, 0.3739, -0.2766, -0.8853, 0.3739, -0.2766, -0.8853, 0.05717, -0.8814, -0.4689, -0.4062, -0.7851, -0.4676, -0.507, -0.8237, -0.2539, -0.2437, -0.9349, -0.2582, -0.2437, -0.9349, -0.2582, -0.507, -0.8237, -0.2539, -0.08398, -0.9965, 2.335e-05, -0.1565, -0.9876, 0.01538, 0.2122, -0.9672, -0.1395, -0.08398, -0.9965, 2.335e-05, 0.3559, -0.9322, -0.06621, 0.411, -0.9109, -0.03579, 0.02975, -0.9962, 0.08145, -0.001732, -0.999, 0.04414, -0.08398, -0.9965, 2.335e-05, 0.2122, -0.9672, -0.1395, -0.001732, -0.999, 0.04414, 0.007017, -0.9992, 0.03816, -0.1565, -0.9876, 0.01538, -0.08398, -0.9965, 2.335e-05, 0.01262, -0.9978, 0.06486, -0.001732, -0.999, 0.04414, 0.02975, -0.9962, 0.08145, 0.0015, -0.9958, 0.09121, 0.02158, -0.9988, 0.04359, 0.004922, -0.999, 0.04504, -0.001732, -0.999, 0.04414, 0.01262, -0.9978, 0.06486, -0.2421, -0.7919, 0.5606, -0.316, -0.6878, 0.6535, -0.4133, -0.5631, 0.7156, -0.2421, -0.7919, 0.5606, 0.007017, -0.9992, 0.03816, -0.001732, -0.999, 0.04414, 0.004922, -0.999, 0.04504, -0.009108, -0.9989, 0.04626, -0.4133, -0.5631, 0.7156, -0.316, -0.6878, 0.6535, -0.4694, -0.3272, 0.8202, -0.5266, -0.2511, 0.8122, 0.7288, 0.1525, 0.6675, 0.7603, 0.09292, 0.6429, 0.7107, 0.1095, 0.6949, 0.2078, -0.559, 0.8027, -0.388, -0.2007, 0.8995, 0.1921, -0.5734, 0.7964, 0.2078, -0.559, 0.8027, 0.3236, -0.9392, 0.1148, 0.2119, -0.9701, 0.1181, -0.1565, -0.9876, 0.01538, 0.007017, -0.9992, 0.03816, 0.1921, -0.5734, 0.7964, -0.004213, -0.6166, 0.7873, 0.2118, -0.7643, 0.609, 0.2118, -0.7643, 0.609, -0.004213, -0.6166, 0.7873, 0.1921, -0.5734, 0.7964, -0.388, -0.2007, 0.8995, -0.2063, -0.4815, 0.8518, 0.4096, -0.9119, 0.02626, 0.3458, -0.9382, 0.01238, 0.4907, -0.8657, 0.09822, 0.3236, -0.9392, 0.1148, 0.5454, -0.833, 0.09295, 0.4096, -0.9119, 0.02626, 0.3236, -0.9392, 0.1148, 0.3458, -0.9382, 0.01238, 0.4096, -0.9119, 0.02626, 0.1239, -0.992, -0.02386, 0.07757, -0.9969, -0.014, 0.07757, -0.9969, -0.014, 0.007631, -0.9997, -0.02244, 0.02047, -0.9995, 0.02254, -0.09555, -0.9838, -0.1517, 0.02047, -0.9995, 0.02254, -0.2006, -0.9789, -0.03902, -0.09555, -0.9838, -0.1517, -0.2665, -0.9444, -0.1927, -0.1606, -0.9515, -0.2624, -0.2006, -0.9789, -0.03902, -0.637, -0.5893, 0.497, -0.4415, -0.6166, 0.6519, -0.5431, -0.3321, 0.7712, -0.6587, -0.3323, 0.6751, -0.637, -0.5893, 0.497, -0.6587, -0.3323, 0.6751, -0.6691, -0.5518, 0.4979, -0.2063, -0.4815, 0.8518, -0.5431, -0.3321, 0.7712, -0.4415, -0.6166, 0.6519, -0.004213, -0.6166, 0.7873, -0.5431, -0.3321, 0.7712, -0.2063, -0.4815, 0.8518, -0.388, -0.2007, 0.8995, -0.004213, -0.6166, 0.7873, -0.4415, -0.6166, 0.6519, -0.3074, -0.6203, 0.7216, 0.1239, -0.992, -0.02386, 0.008328, -0.9986, -0.05209, 0.007631, -0.9997, -0.02244, 0.07757, -0.9969, -0.014, 0.6538, -0.5893, -0.4746, 0.6538, -0.5893, -0.4746, 0.6457, -0.5923, -0.482, 0.6478, -0.5915, -0.4801, 0.6478, -0.5915, -0.4801, 0.6457, -0.5923, -0.482, 0.6401, -0.5942, -0.487, 0.6401, -0.5942, -0.487, 0.345, -0.9377, 0.04178, 0.5138, -0.8435, 0.1566, 0.6338, -0.7734, -0.01173, 0.3924, -0.9168, -0.07465, -0.09555, -0.9838, -0.1517, -0.1627, -0.9547, -0.2492, -0.2118, -0.9437, -0.2541, -0.1788, -0.9536, -0.2424, -0.4246, -0.3081, -0.8513, -0.4277, -0.3174, -0.8463, -0.428, -0.3171, -0.8463, -0.4255, -0.3045, -0.8522, 0.6839, -0.6821, -0.2589, 0.3924, -0.9168, -0.07465, 0.6338, -0.7734, -0.01173, 0.6849, -0.6825, -0.2551, 0.3924, -0.9168, -0.07465, 0.1202, -0.9851, -0.1229, 0.08328, -0.9907, -0.1072, 0.345, -0.9377, 0.04178, 0.1202, -0.9851, -0.1229, -0.2437, -0.9349, -0.2582, 0.01594, -0.9902, -0.1385, 0.08328, -0.9907, -0.1072, 0.3236, -0.9392, 0.1148, 0.4907, -0.8657, 0.09822, 0.2119, -0.9701, 0.1181, 0.2098, -0.8564, -0.4717, 0.2097, -0.8972, -0.3887, 0.3924, -0.9168, -0.07465, 0.1781, -0.9179, -0.3547, 0.3924, -0.9168, -0.07465, 0.2097, -0.8972, -0.3887, 0.1202, -0.9851, -0.1229, 0.2097, -0.8972, -0.3887, 0.05717, -0.8814, -0.4689, -0.2437, -0.9349, -0.2582, 0.1202, -0.9851, -0.1229, 0.2098, -0.8564, -0.4717, 0.3943, -0.7807, -0.4848, 0.05717, -0.8814, -0.4689, 0.2097, -0.8972, -0.3887, -0.7239, 0.01889, -0.6896, -0.6437, 0.08349, -0.7607, -0.6898, 0.09795, -0.7173, -0.6898, 0.09795, -0.7173, -0.6437, 0.08349, -0.7607, -0.6003, 0.1152, -0.7915])] * 3)])

# ---- objects
ob_rock_medium_3 = bpy.data.objects.new('Rock_Medium_3', me_rock_medium_3)
ob_lamp = bpy.data.objects.new('Lamp', light_lamp)
ob_camera = bpy.data.objects.new('Camera', cam_camera)

# ---- transforms, parenting, visibility, modifiers, constraints
ob_rock_medium_3.location = (0.0, 0.0, 0.0)
ob_rock_medium_3.rotation_euler = (1.571, -0.0, 0.0)
ob_rock_medium_3.lineart.crease_threshold = 0.0
ob_lamp.location = (4.076, 1.005, 5.904)
ob_lamp.rotation_euler = (0.6503, 0.05522, 1.866)
ob_lamp.lock_rotations_4d = False
ob_lamp.empty_display_type = 'ARROWS'
ob_lamp.color = (0.0, 0.0, 0.0, 0.0)
ob_lamp.lineart.crease_threshold = 0.0
ob_camera.location = (7.481, -6.508, 5.344)
ob_camera.rotation_euler = (1.109, 0.0, 0.8149)
ob_camera.lock_rotations_4d = False
ob_camera.empty_display_type = 'ARROWS'
ob_camera.color = (0.0, 0.0, 0.0, 0.0)
ob_camera.display_type = 'WIRE'
ob_camera.lineart.crease_threshold = 0.0

# ---- collection membership
col_collection_1.objects.link(ob_rock_medium_3)
col_collection_1.objects.link(ob_lamp)
col_collection_1.objects.link(ob_camera)

# ---- scene / render settings (as saved in the file)
scene.camera = ob_camera
scene.frame_start = 1; scene.frame_end = 250; scene.frame_set(1)
scene.render.engine = 'BLENDER_EEVEE_NEXT'
scene.render.resolution_percentage = 50
scene.render.dither_intensity = 0.0
scene.cycles.use_denoising = False
scene.cycles.samples = 128
scene.cycles.sampling_pattern = 'TABULATED_SOBOL'
scene.cycles.use_adaptive_sampling = False
scene.cycles.use_light_tree = False
scene.cycles.blur_glossy = 0.0
scene.cycles.sample_clamp_indirect = 0.0
scene.view_settings.view_transform = 'Standard'
bpy.context.view_layer.update()
